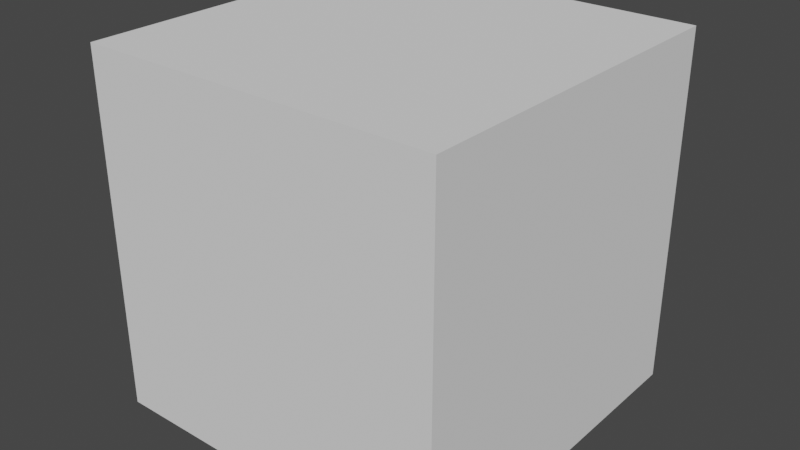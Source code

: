 # Source: ShortstackNaga.blend  (saved by Blender 2.92.15; exported with 4.5.12 LTS)
import bpy
from mathutils import Matrix  # noqa: F401  (used for matrix-valued properties, if any)

bpy.ops.wm.read_factory_settings(use_empty=True)
scene = bpy.context.scene
scene.name = 'Scene'

# ---- collections
col_collection = bpy.data.collections.new('Collection'); scene.collection.children.link(col_collection)

# ---- materials (node trees are filled in below, after node groups)
mat_material = bpy.data.materials.new('Material')
mat_material.alpha_threshold = 0.0
mat_material.use_transparent_shadow = False
mat_material.line_color = (0.0, 0.0, 0.0, 1.0)

# ---- node groups
ng_auto_smooth = bpy.data.node_groups.new('Auto Smooth', 'GeometryNodeTree')
_s = ng_auto_smooth.interface.new_socket(name='Geometry', in_out='OUTPUT', socket_type='NodeSocketGeometry')
_s = ng_auto_smooth.interface.new_socket(name='Geometry', in_out='INPUT', socket_type='NodeSocketGeometry')
_s = ng_auto_smooth.interface.new_socket(name='Angle', in_out='INPUT', socket_type='NodeSocketFloat')
_s.subtype = 'ANGLE'
_s.min_value = 0.0
_s.max_value = 3.142
ng_auto_smooth.is_modifier = True
_N = ng_auto_smooth.nodes; _L = ng_auto_smooth.links
n0 = _N.new('NodeGroupOutput'); n0.name = 'Group Output'; n0.location = (480, -100)
n1 = _N.new('NodeGroupInput'); n1.name = 'Group Input'; n1.location = (-420, -300)
n2 = _N.new('NodeGroupInput'); n2.name = 'Group Input.001'; n2.location = (-60, -100)
n3 = _N.new('GeometryNodeSetShadeSmooth'); n3.name = 'Set Shade Smooth'; n3.location = (120, -100)
n3.domain = 'EDGE'
n4 = _N.new('GeometryNodeSetShadeSmooth'); n4.name = 'Set Shade Smooth.001'; n4.location = (300, -100)
n5 = _N.new('GeometryNodeInputMeshEdgeAngle'); n5.name = 'Edge Angle'; n5.location = (-420, -220)
n6 = _N.new('GeometryNodeInputEdgeSmooth'); n6.name = 'Is Edge Smooth'; n6.location = (-60, -160)
n7 = _N.new('GeometryNodeInputShadeSmooth'); n7.name = 'Is Face Smooth'; n7.location = (-240, -340)
n8 = _N.new('FunctionNodeBooleanMath'); n8.name = 'Boolean Math'; n8.location = (-60, -220)
n9 = _N.new('FunctionNodeCompare'); n9.name = 'Compare'; n9.location = (-240, -180)
n9.operation = 'LESS_EQUAL'
_L.new(n5.outputs[0], n9.inputs[0])
_L.new(n4.outputs[0], n0.inputs[0])
_L.new(n1.outputs[1], n9.inputs[1])
_L.new(n9.outputs[0], n8.inputs[0])
_L.new(n7.outputs[0], n8.inputs[1])
_L.new(n2.outputs[0], n3.inputs[0])
_L.new(n6.outputs[0], n3.inputs[1])
_L.new(n3.outputs[0], n4.inputs[0])
_L.new(n8.outputs[0], n3.inputs[2])
n0.is_active_output = True

# ---- material node trees
mat_material.use_nodes = True; mat_material.node_tree.nodes.clear()
_N = mat_material.node_tree.nodes; _L = mat_material.node_tree.links
n0 = _N.new('ShaderNodeOutputMaterial'); n0.name = 'Material Output'; n0.location = (300, 300)
n1 = _N.new('ShaderNodeBsdfPrincipled'); n1.name = 'Principled BSDF'; n1.location = (10, 300)
n1.distribution = 'GGX'
n1.subsurface_method = 'BURLEY'
n1.inputs[2].default_value = 0.4
n1.inputs[3].default_value = 1.45
n1.inputs[27].default_value = (0.0, 0.0, 0.0, 1.0)
n1.inputs[28].default_value = 1.0
_L.new(n1.outputs[0], n0.inputs[0])
n0.is_active_output = True

# ---- world
world_world = bpy.data.worlds.new('World'); scene.world = world_world
world_world.use_nodes = True; world_world.node_tree.nodes.clear()
_N = world_world.node_tree.nodes; _L = world_world.node_tree.links
n0 = _N.new('ShaderNodeOutputWorld'); n0.name = 'World Output'; n0.location = (300, 300)
n1 = _N.new('ShaderNodeBackground'); n1.name = 'Background'; n1.location = (10, 300)
n1.inputs[0].default_value = (0.05088, 0.05088, 0.05088, 1.0)
_L.new(n1.outputs[0], n0.inputs[0])
n0.is_active_output = True
world_world.color = (0.05088, 0.05088, 0.05088)
world_world.use_sun_shadow = False
world_world.sun_shadow_jitter_overblur = 0.0

# ---- meshes
me_cube = bpy.data.meshes.new('Cube')
me_cube.from_pydata([(0.2015, 0.1321, 1.73), (0.3214, 0.2221, 0.9699), (0.1937, -0.02691, 1.755), (0.3106, -0.1597, 1.082), (0.0, 0.2232, 0.8109), (0.01756, -0.08651, 1.743), (0.0, -0.1759, 1.031), (0.0, 0.2221, 1.793), (0.1299, -0.1413, 1.077), (0.1344, 0.137, 1.783), (0.1158, 0.2686, 0.9029), (0.09318, -0.1128, 1.744), (0.1996, 0.06551, 1.794), (0.4356, 0.005081, 1.069), (0.0, -0.2275, 0.8226), (0.1563, 0.05249, 1.801), (0.1827, -0.2242, 0.884), (0.1971, 0.1142, 1.64), (0.1889, -0.05277, 1.659), (0.0, 0.2048, 1.595), (0.005535, -0.2041, 1.571), (0.1313, -0.1725, 1.472), (0.1039, 0.2039, 1.625), (0.1923, 0.02422, 1.609), (0.5855, 0.06664, 1.679), (0.57, -0.005824, 1.655), (0.5673, 0.1271, 1.634), (0.5317, 0.1141, 1.562), (0.5338, -0.01927, 1.583), (0.5174, 0.03921, 1.53), (0.7226, 0.0704, 1.685), (0.7002, -0.05062, 1.645), (0.6948, 0.1709, 1.608), (0.6386, 0.1485, 1.492), (0.6438, -0.07298, 1.525), (0.6109, 0.02441, 1.439), (1.102, 0.01364, 1.429), (1.095, -0.06813, 1.434), (1.091, 0.09954, 1.406), (1.055, 0.08372, 1.316), (1.059, -0.08431, 1.344), (1.048, 0.002788, 1.329), (0.1506, 0.0889, 1.257), (0.1887, -0.04962, 1.503), (0.0, 0.1142, 1.248), (0.0, -0.2095, 1.553), (0.1245, -0.1371, 1.513), (0.08422, 0.1184, 1.269), (0.2031, 0.04497, 1.352), (0.2813, 0.2197, 1.205), (0.2602, -0.08224, 1.224), (0.0, 0.2105, 1.119), (0.0, -0.1903, 1.18), (0.1521, -0.1609, 1.197), (0.09958, 0.2801, 1.169), (0.2877, 0.02645, 1.259), (0.3831, 0.1173, 0.1129), (0.3373, -0.09045, 0.01863), (0.2225, -0.1477, 0.5527), (0.0, -0.2717, 0.4682), (0.0, 0.9148, 0.4296), (0.2731, 0.8871, 0.3461), (0.3247, 0.9045, 0.05446), (0.0, 0.9643, -0.08514), (0.2974, 0.3299, 0.3768), (0.0, 0.3296, 0.4281), (0.0, -0.1511, 0.01238), (0.3204, 0.02592, 0.5981), (0.234, 0.1812, 0.7867), (0.1379, -0.1906, 1.713), (0.06615, -0.242, 1.692), (0.2004, -0.1588, 1.689), (0.2888, -0.1898, 1.561), (0.02905, -0.2877, 1.549), (0.1825, -0.2742, 1.486), (0.1656, -0.2415, 1.686), (0.1404, -0.2634, 1.674), (0.1968, -0.2391, 1.669), (0.2027, -0.2586, 1.64), (0.1463, -0.2829, 1.645), (0.1774, -0.2805, 1.628), (1.358, -0.01491, 1.28), (1.353, -0.0982, 1.284), (1.35, 0.07259, 1.263), (1.322, 0.05648, 1.194), (1.325, -0.1147, 1.215), (1.317, -0.02596, 1.204), (1.155, -0.09627, 1.31), (1.183, -0.07979, 1.379), (1.188, 0.003499, 1.375), (1.18, 0.09099, 1.357), (1.136, -0.02203, 1.301), (1.152, 0.07489, 1.288), (1.149, -0.1882, 1.394), (1.12, -0.1994, 1.3), (1.21, -0.1733, 1.366), (1.181, -0.1845, 1.272), (0.07494, -0.01373, 1.811), (0.0, -0.02253, 1.801), (0.0944, -0.06157, 2.362), (0.0, 0.1452, 1.792), (0.06736, 0.1417, 1.787), (0.1092, 0.05932, 1.811), (0.06811, 0.02013, 2.033), (0.0, -0.02442, 2.04), (0.1487, 0.1941, 2.266), (0.0, 0.2047, 2.034), (0.08571, 0.176, 2.043), (0.09897, 0.1447, 2.019), (0.0, -0.1303, 2.37), (0.0, 0.03904, 2.397), (0.0, 0.2023, 2.384), (0.09827, 0.1652, 2.403), (0.0929, 0.03134, 2.387), (0.0, 0.2646, 2.275), (0.1166, -0.1435, 2.264), (0.0, -0.1967, 2.278), (0.175, 0.05967, 2.294), (0.1113, -0.05669, 2.094), (0.0, -0.03512, 2.069), (0.0, -0.3145, 2.221), (0.119, -0.2648, 2.207), (0.1219, 0.1804, 2.09), (0.1725, 0.104, 2.124), (0.0, 0.2779, 2.108), (0.0, -0.2994, 2.074), (0.08541, -0.2552, 2.06), (0.202, 0.191, 1.995), (0.3224, 0.1655, 2.09), (0.1756, -0.2607, 1.69), (0.1562, -0.2763, 1.681), (0.1984, -0.2591, 1.677), (0.202, -0.273, 1.654), (0.1598, -0.2903, 1.659), (0.1826, -0.2886, 1.645), (0.1838, 0.04072, 1.538), (0.196, -0.08516, 1.549), (0.1847, 0.0697, 1.536), (0.0, 0.135, 1.507), (0.1054, 0.137, 1.513), (0.9772, 0.01346, 1.334), (0.9933, -0.09948, 1.362), (1.037, 0.1436, 1.445), (0.9883, 0.1226, 1.326), (1.042, -0.07799, 1.482), (1.053, 0.03169, 1.481), (0.0, 1.598, 0.3097), (0.2106, 1.593, 0.2357), (0.2334, 1.585, 0.07473), (0.0, 1.581, -0.02048), (0.0, 2.343, 0.207), (0.1481, 2.277, 0.1175), (0.1683, 2.286, 0.0397), (0.0, 2.351, -0.01196), (0.2013, 0.08938, 2.007), (0.3143, 0.1197, 2.421), (0.3351, -0.01909, 2.406), (0.4343, 0.05982, 2.104), (0.3444, 0.1891, 2.271), (0.392, 0.05265, 2.28), (0.0, -0.2338, 0.8953), (0.0, -0.1806, 1.02), (0.08388, -0.1795, 0.9999), (0.08458, -0.2091, 0.9361), (0.1345, -0.5348, 1.21), (0.1019, -0.4627, 1.3), (0.1725, -0.4321, 1.27), (0.1944, -0.475, 1.214), (-0.01586, -0.4611, 0.9062), (0.1422, -0.2476, 1.111), (0.2134, -0.3219, 0.8938), (-0.04123, -0.3451, 1.15), (0.09401, -0.2119, 1.471), (0.0, -0.2326, 1.476), (0.0, -0.2713, 1.252), (0.1379, -0.2044, 1.237), (0.0, -0.09145, 1.746)], [], [(23, 17, 27, 29), (22, 9, 0, 17), (21, 136, 72, 74), (12, 15, 11, 2), (2, 11, 69, 71), (19, 7, 9, 22), (8, 6, 161, 162), (1, 13, 67, 68), (0, 9, 15, 12), (11, 15, 102, 97), (17, 0, 26, 27), (42, 137, 135, 48), (44, 138, 139, 47), (43, 136, 21, 46), (46, 21, 20, 45), (47, 139, 137, 42), (48, 135, 43), (25, 28, 34, 31), (29, 27, 33, 35), (0, 12, 24, 26), (12, 2, 25, 24), (18, 23, 29, 28), (2, 18, 28, 25), (143, 142, 38, 39), (141, 140, 41, 40), (26, 24, 30, 32), (28, 29, 35, 34), (27, 26, 32, 33), (24, 25, 31, 30), (90, 89, 81, 83), (88, 87, 85, 82), (145, 144, 37, 36), (140, 143, 39, 41), (144, 141, 40, 37), (142, 145, 36, 38), (55, 48, 43, 50), (54, 47, 42, 49), (53, 46, 172, 175), (50, 43, 46, 53), (51, 44, 47, 54), (49, 42, 48, 55), (1, 49, 55, 13), (10, 1, 68, 4), (3, 50, 53, 8), (8, 53, 52, 6), (10, 54, 49, 1), (13, 55, 50, 3), (13, 16, 58, 67), (58, 59, 66, 57), (56, 57, 63, 62), (57, 66, 63), (60, 61, 147, 146), (61, 62, 148, 147), (67, 58, 57, 56), (68, 67, 56, 64), (4, 68, 64, 65), (64, 56, 62, 61), (65, 64, 61, 60), (54, 10, 4, 51), (16, 14, 59, 58), (8, 16, 13, 3), (73, 74, 80, 79), (71, 69, 75, 77), (11, 5, 70, 69), (5, 20, 73, 70), (18, 2, 71, 72), (20, 21, 74, 73), (76, 79, 133, 130), (80, 78, 132, 134), (72, 71, 77, 78), (69, 70, 76, 75), (74, 72, 78, 80), (70, 73, 79, 76), (86, 81, 82, 85), (84, 83, 81, 86), (87, 91, 86, 85), (92, 90, 83, 84), (89, 88, 82, 81), (91, 92, 84, 86), (41, 39, 92, 91), (36, 37, 88, 89), (39, 38, 90, 92), (40, 41, 91, 87), (37, 40, 94, 93), (38, 36, 89, 90), (93, 94, 96, 95), (88, 37, 93, 95), (40, 87, 96, 94), (87, 88, 95, 96), (98, 97, 103, 104), (101, 100, 106, 107), (9, 7, 100, 101), (5, 11, 97, 98), (116, 115, 99, 109), (105, 114, 111, 112), (97, 102, 108, 103), (113, 110, 109, 99), (112, 111, 110, 113), (157, 128, 158, 159), (115, 117, 113, 99), (118, 123, 117, 115), (122, 105, 158, 128), (122, 124, 114, 105), (115, 116, 120, 121), (125, 126, 121, 120), (104, 103, 118, 119), (118, 115, 121, 126), (119, 118, 126, 125), (107, 106, 124, 122), (123, 108, 154, 157), (103, 108, 123, 118), (108, 102, 15, 154), (15, 9, 127, 154), (159, 158, 155, 156), (154, 127, 128, 157), (134, 129, 130, 133), (132, 131, 129, 134), (77, 75, 129, 131), (79, 80, 134, 133), (78, 77, 131, 132), (75, 76, 130, 129), (135, 137, 17, 23), (43, 135, 23, 18), (72, 136, 18), (136, 43, 18), (137, 139, 22, 17), (139, 138, 19, 22), (32, 30, 145, 142), (31, 34, 141, 144), (35, 33, 143, 140), (30, 31, 144, 145), (34, 35, 140, 141), (33, 32, 142, 143), (148, 149, 153, 152), (62, 63, 149, 148), (152, 153, 150, 151), (147, 148, 152, 151), (146, 147, 151, 150), (113, 117, 159, 156), (117, 123, 157, 159), (105, 112, 155, 158), (101, 107, 127, 9), (112, 113, 156, 155), (107, 122, 128, 127), (170, 169, 166, 167), (16, 8, 162, 163), (14, 16, 163, 160), (164, 167, 166, 165), (168, 170, 167, 164), (169, 171, 165, 166), (162, 161, 171, 169), (160, 163, 170, 168), (163, 162, 169, 170), (165, 171, 168, 164), (171, 161, 160, 168), (175, 172, 173, 174), (46, 45, 173, 172), (52, 53, 175, 174), (20, 5, 176, 45), (176, 5, 98)])
me_cube.polygons.foreach_set('use_smooth', [True] * 160)
_k = {(2, 12): 1.0, (6, 8): 1.0, (8, 53): 1.0, (0, 12): 1.0, (9, 15): 1.0, (15, 102): 1.0, (0, 17): 1.0, (2, 18): 1.0, (5, 20): 0.45098, (17, 23): 1.0, (20, 21): 0.18039, (18, 23): 1.0, (24, 25): 0.32941, (24, 26): 0.32941, (26, 27): 0.32941, (25, 28): 0.32941, (27, 29): 0.32941, (28, 29): 0.32941, (37, 40): 1.0, (43, 48): 0.32941, (42, 47): 0.32941, (43, 46): 0.32941, (44, 47): 0.32941, (42, 48): 0.32941, (75, 76): 1.0, (75, 77): 1.0, (77, 78): 1.0, (76, 79): 1.0, (78, 80): 1.0, (79, 80): 1.0, (37, 88): 1.0, (40, 87): 1.0, (87, 88): 1.0, (97, 98): 1.0, (97, 102): 1.0, (103, 104): 1.0, (103, 108): 1.0, (112, 113): 1.0, (108, 123): 1.0, (113, 117): 1.0, (108, 154): 0.61176, (115, 116): 1.0, (120, 121): 1.0, (117, 123): 1.0, (118, 123): 0.86667, (155, 156): 1.0, (156, 159): 1.0, (127, 154): 0.64314, (157, 159): 0.86667, (107, 127): 0.61176, (161, 162): 1.0, (162, 163): 1.0, (160, 163): 1.0, (45, 176): 0.45098, (98, 176): 0.45098}
me_cube.attributes.new('crease_edge', 'FLOAT', 'EDGE').data.foreach_set('value', [_k.get((min(e.vertices), max(e.vertices)), 0.0) for e in me_cube.edges])
_uv = me_cube.uv_layers.new(name='UVMap')
_uv.uv.foreach_set('vector', [0.7514, 0.01538, 0.7872, 0.01402, 0.7889, 0.1476, 0.7582, 0.1412, 0.792, 0.6429, 0.7801, 0.7085, 0.7538, 0.6805, 0.7491, 0.6484, 0.541, 0.5928, 0.5941, 0.5902, 0.5654, 0.6187, 0.5419, 0.6151, 0.6359, 0.7291, 0.62, 0.7482, 0.5482, 0.7107, 0.6151, 0.7014, 0.6151, 0.7014, 0.5482, 0.7107, 0.5497, 0.6742, 0.5792, 0.6622, 0.8244, 0.6274, 0.8328, 0.6953, 0.7801, 0.7085, 0.792, 0.6429, 0.5039, 0.4277, 0.456, 0.4178, 0.4551, 0.4135, 0.4824, 0.4018, 0.396, 0.9271, 0.3454, 0.9979, 0.2534, 0.8393, 0.358, 0.8538, 0.7538, 0.6805, 0.7801, 0.7085, 0.7535, 0.7279, 0.7434, 0.7113, 0.5482, 0.7107, 0.62, 0.7482, 0.5956, 0.7659, 0.5637, 0.7536, 0.7872, 0.01402, 0.8202, 0.007075, 0.8207, 0.1536, 0.7889, 0.1476, 0.7502, 0.5031, 0.7391, 0.6087, 0.7281, 0.6089, 0.7262, 0.5385, 0.8087, 0.4954, 0.8158, 0.5901, 0.7789, 0.5986, 0.7768, 0.502, 0.5967, 0.5722, 0.5941, 0.5902, 0.541, 0.5928, 0.547, 0.5792, 0.547, 0.5792, 0.541, 0.5928, 0.4773, 0.6176, 0.4706, 0.612, 0.7768, 0.502, 0.7789, 0.5986, 0.7391, 0.6087, 0.7502, 0.5031, 0.6208, 0.5203, 0.6351, 0.5855, 0.5967, 0.5722, 0.8823, 0.1543, 0.9151, 0.1495, 0.9232, 0.1972, 0.8847, 0.2019, 0.7582, 0.1412, 0.7889, 0.1476, 0.7801, 0.1933, 0.7366, 0.1842, 0.8202, 0.007075, 0.8533, 0.000235, 0.8513, 0.1549, 0.8207, 0.1536, 0.8533, 0.000235, 0.8897, 0.00226, 0.8823, 0.1543, 0.8513, 0.1549, 0.9243, 0.01018, 0.9556, 0.0197, 0.9465, 0.1471, 0.9151, 0.1495, 0.8897, 0.00226, 0.9243, 0.01018, 0.9151, 0.1495, 0.8823, 0.1543, 0.7735, 0.3091, 0.814, 0.307, 0.814, 0.3183, 0.7734, 0.3203, 0.9264, 0.3119, 0.964, 0.3104, 0.9631, 0.3222, 0.9262, 0.3229, 0.8207, 0.1536, 0.8513, 0.1549, 0.8505, 0.202, 0.8168, 0.1995, 0.9151, 0.1495, 0.9465, 0.1471, 0.964, 0.1889, 0.9232, 0.1972, 0.7889, 0.1476, 0.8207, 0.1536, 0.8168, 0.1995, 0.7801, 0.1933, 0.8513, 0.1549, 0.8823, 0.1543, 0.8847, 0.2019, 0.8505, 0.202, 0.5626, 0.8083, 0.5516, 0.8507, 0.4805, 0.8248, 0.4946, 0.8012, 0.5402, 0.8918, 0.5049, 0.9167, 0.4414, 0.8539, 0.4703, 0.8462, 0.8515, 0.3104, 0.8862, 0.3092, 0.886, 0.3203, 0.8516, 0.322, 0.7377, 0.3081, 0.7735, 0.3091, 0.7734, 0.3203, 0.7388, 0.3201, 0.8862, 0.3092, 0.9264, 0.3119, 0.9262, 0.3229, 0.886, 0.3203, 0.814, 0.307, 0.8515, 0.3104, 0.8516, 0.322, 0.814, 0.3183, 0.6166, 0.477, 0.6208, 0.5203, 0.5967, 0.5722, 0.5738, 0.4692, 0.7748, 0.4414, 0.7768, 0.502, 0.7502, 0.5031, 0.7262, 0.4496, 0.5216, 0.4712, 0.547, 0.5792, 0.506, 0.5683, 0.5098, 0.4921, 0.5738, 0.4692, 0.5967, 0.5722, 0.547, 0.5792, 0.5216, 0.4712, 0.8124, 0.4422, 0.8087, 0.4954, 0.7768, 0.502, 0.7748, 0.4414, 0.7262, 0.4496, 0.7502, 0.5031, 0.7262, 0.5385, 0.6946, 0.5028, 0.7112, 0.378, 0.7262, 0.4496, 0.6946, 0.5028, 0.6346, 0.4382, 0.4333, 0.8604, 0.396, 0.9271, 0.358, 0.8538, 0.4409, 0.8088, 0.5604, 0.4109, 0.5738, 0.4692, 0.5216, 0.4712, 0.5039, 0.4277, 0.5039, 0.4277, 0.5216, 0.4712, 0.461, 0.4689, 0.456, 0.4178, 0.7872, 0.3649, 0.7748, 0.4414, 0.7262, 0.4496, 0.7112, 0.378, 0.6264, 0.3978, 0.6166, 0.477, 0.5738, 0.4692, 0.5604, 0.4109, 0.3454, 0.9979, 0.2185, 0.9897, 0.1801, 0.8717, 0.2534, 0.8393, 0.1801, 0.8717, 0.08239, 0.8963, 0.000235, 0.7439, 0.1073, 0.7196, 0.1602, 0.6892, 0.1073, 0.7196, 0.1381, 0.3832, 0.2382, 0.4486, 0.1073, 0.7196, 0.000235, 0.7439, 0.1381, 0.3832, 0.4205, 0.487, 0.3252, 0.4826, 0.3656, 0.2531, 0.4369, 0.2595, 0.3252, 0.4826, 0.2382, 0.4486, 0.3161, 0.2391, 0.3656, 0.2531, 0.2534, 0.8393, 0.1801, 0.8717, 0.1073, 0.7196, 0.1602, 0.6892, 0.358, 0.8538, 0.2534, 0.8393, 0.1602, 0.6892, 0.2789, 0.6832, 0.4409, 0.8088, 0.358, 0.8538, 0.2789, 0.6832, 0.3904, 0.6834, 0.2789, 0.6832, 0.1602, 0.6892, 0.2382, 0.4486, 0.3252, 0.4826, 0.3904, 0.6834, 0.2789, 0.6832, 0.3252, 0.4826, 0.4205, 0.487, 0.7748, 0.4414, 0.7872, 0.3649, 0.8328, 0.3449, 0.8124, 0.4422, 0.2185, 0.9897, 0.1527, 0.9998, 0.08239, 0.8963, 0.1801, 0.8717, 0.5039, 0.4277, 0.5073, 0.3531, 0.6295, 0.3816, 0.5584, 0.4074, 0.5146, 0.622, 0.5419, 0.6151, 0.5439, 0.6371, 0.5377, 0.642, 0.5792, 0.6622, 0.5497, 0.6742, 0.5475, 0.6544, 0.5549, 0.6478, 0.5482, 0.7107, 0.5153, 0.7212, 0.5183, 0.6633, 0.5497, 0.6742, 0.5153, 0.7212, 0.4773, 0.6176, 0.5146, 0.622, 0.5183, 0.6633, 0.6233, 0.645, 0.6151, 0.7014, 0.5792, 0.6622, 0.5654, 0.6187, 0.4773, 0.6176, 0.541, 0.5928, 0.5419, 0.6151, 0.5146, 0.622, 0.5382, 0.6512, 0.5377, 0.642, 0.5415, 0.6437, 0.5425, 0.6482, 0.5439, 0.6371, 0.552, 0.6386, 0.5488, 0.642, 0.545, 0.641, 0.5654, 0.6187, 0.5792, 0.6622, 0.5549, 0.6478, 0.552, 0.6386, 0.5497, 0.6742, 0.5183, 0.6633, 0.5382, 0.6512, 0.5475, 0.6544, 0.5419, 0.6151, 0.5654, 0.6187, 0.552, 0.6386, 0.5439, 0.6371, 0.5183, 0.6633, 0.5146, 0.622, 0.5377, 0.642, 0.5382, 0.6512, 0.4469, 0.8099, 0.4805, 0.8248, 0.4703, 0.8462, 0.4414, 0.8539, 0.4724, 0.7764, 0.4946, 0.8012, 0.4805, 0.8248, 0.4469, 0.8099, 0.8793, 0.4206, 0.8721, 0.3888, 0.9589, 0.3867, 0.9613, 0.4244, 0.5609, 0.7722, 0.5626, 0.8083, 0.4946, 0.8012, 0.4724, 0.7764, 0.5516, 0.8507, 0.5402, 0.8918, 0.4703, 0.8462, 0.4805, 0.8248, 0.8721, 0.3888, 0.8794, 0.3476, 0.9613, 0.3517, 0.9589, 0.3867, 0.8333, 0.3793, 0.8367, 0.3449, 0.8794, 0.3476, 0.8721, 0.3888, 0.6016, 0.8594, 0.5942, 0.8991, 0.5402, 0.8918, 0.5516, 0.8507, 0.6118, 0.7657, 0.6118, 0.8155, 0.5626, 0.8083, 0.5609, 0.7722, 0.8362, 0.4166, 0.8333, 0.3793, 0.8721, 0.3888, 0.8793, 0.4206, 0.5942, 0.8991, 0.6117, 0.9441, 0.5538, 0.9714, 0.5585, 0.9345, 0.6118, 0.8155, 0.6016, 0.8594, 0.5516, 0.8507, 0.5626, 0.8083, 0.5585, 0.9345, 0.5538, 0.9714, 0.522, 0.9617, 0.5415, 0.9335, 0.5402, 0.8918, 0.5942, 0.8991, 0.5585, 0.9345, 0.5415, 0.9335, 0.8362, 0.4166, 0.8793, 0.4206, 0.8958, 0.4589, 0.8675, 0.4651, 0.5049, 0.9167, 0.5402, 0.8918, 0.5415, 0.9335, 0.522, 0.9617, 0.7362, 0.09923, 0.7222, 0.1298, 0.6341, 0.1088, 0.6415, 0.07128, 0.727, 0.258, 0.7362, 0.2853, 0.6512, 0.3236, 0.6387, 0.2863, 0.7801, 0.7085, 0.8328, 0.6953, 0.8236, 0.7258, 0.8022, 0.7195, 0.5153, 0.7212, 0.5482, 0.7107, 0.5637, 0.7536, 0.5314, 0.7577, 0.4528, 0.08403, 0.5076, 0.1082, 0.4895, 0.1598, 0.4414, 0.1377, 0.5603, 0.2698, 0.5319, 0.3255, 0.4943, 0.2846, 0.5183, 0.2495, 0.7222, 0.1298, 0.7099, 0.1627, 0.6387, 0.1581, 0.6341, 0.1088, 0.5007, 0.1992, 0.4614, 0.2163, 0.4414, 0.1377, 0.4895, 0.1598, 0.5183, 0.2495, 0.4943, 0.2846, 0.4614, 0.2163, 0.5007, 0.1992, 0.5835, 0.2163, 0.5949, 0.2281, 0.5724, 0.2295, 0.5704, 0.2152, 0.5076, 0.1082, 0.5488, 0.1794, 0.5007, 0.1992, 0.4895, 0.1598, 0.5875, 0.0971, 0.5999, 0.1653, 0.5488, 0.1794, 0.5076, 0.1082, 0.6168, 0.2786, 0.5603, 0.2698, 0.5724, 0.2295, 0.5949, 0.2281, 0.6168, 0.2786, 0.6072, 0.3444, 0.5319, 0.3255, 0.5603, 0.2698, 0.5076, 0.1082, 0.4528, 0.08403, 0.4736, 0.02372, 0.5066, 0.05908, 0.5384, 0.000235, 0.5462, 0.04152, 0.5066, 0.05908, 0.4736, 0.02372, 0.6415, 0.07128, 0.6341, 0.1088, 0.5875, 0.0971, 0.6295, 0.06499, 0.5875, 0.0971, 0.5076, 0.1082, 0.5066, 0.05908, 0.5462, 0.04152, 0.6295, 0.06499, 0.5875, 0.0971, 0.5462, 0.04152, 0.5384, 0.000235, 0.6387, 0.2863, 0.6512, 0.3236, 0.6072, 0.3444, 0.6168, 0.2786, 0.5999, 0.1653, 0.6387, 0.1581, 0.6345, 0.1971, 0.5835, 0.2163, 0.6341, 0.1088, 0.6387, 0.1581, 0.5999, 0.1653, 0.5875, 0.0971, 0.6387, 0.1581, 0.7099, 0.1627, 0.7082, 0.1879, 0.6345, 0.1971, 0.7082, 0.1879, 0.7218, 0.2278, 0.6367, 0.2377, 0.6345, 0.1971, 0.5704, 0.2152, 0.5724, 0.2295, 0.5581, 0.2245, 0.5587, 0.215, 0.6345, 0.1971, 0.6367, 0.2377, 0.5949, 0.2281, 0.5835, 0.2163, 0.545, 0.641, 0.5469, 0.6491, 0.5425, 0.6482, 0.5415, 0.6437, 0.5488, 0.642, 0.55, 0.6459, 0.5469, 0.6491, 0.545, 0.641, 0.5549, 0.6478, 0.5475, 0.6544, 0.5469, 0.6491, 0.55, 0.6459, 0.5377, 0.642, 0.5439, 0.6371, 0.545, 0.641, 0.5415, 0.6437, 0.552, 0.6386, 0.5549, 0.6478, 0.55, 0.6459, 0.5488, 0.642, 0.5475, 0.6544, 0.5382, 0.6512, 0.5425, 0.6482, 0.5469, 0.6491, 0.7281, 0.6089, 0.7391, 0.6087, 0.7491, 0.6484, 0.72, 0.6338, 0.5967, 0.5722, 0.6351, 0.5855, 0.6393, 0.615, 0.6233, 0.645, 0.5654, 0.6187, 0.5941, 0.5902, 0.6233, 0.645, 0.5941, 0.5902, 0.5967, 0.5722, 0.6233, 0.645, 0.7391, 0.6087, 0.7789, 0.5986, 0.792, 0.6429, 0.7491, 0.6484, 0.7789, 0.5986, 0.8158, 0.5901, 0.8244, 0.6274, 0.792, 0.6429, 0.8168, 0.1995, 0.8505, 0.202, 0.8515, 0.3104, 0.814, 0.307, 0.8847, 0.2019, 0.9232, 0.1972, 0.9264, 0.3119, 0.8862, 0.3092, 0.7366, 0.1842, 0.7801, 0.1933, 0.7735, 0.3091, 0.7377, 0.3081, 0.8505, 0.202, 0.8847, 0.2019, 0.8862, 0.3092, 0.8515, 0.3104, 0.9232, 0.1972, 0.964, 0.1889, 0.964, 0.3104, 0.9264, 0.3119, 0.7801, 0.1933, 0.8168, 0.1995, 0.814, 0.307, 0.7735, 0.3091, 0.3161, 0.2391, 0.2371, 0.1996, 0.3593, 0.000235, 0.3703, 0.05913, 0.2382, 0.4486, 0.1381, 0.3832, 0.2371, 0.1996, 0.3161, 0.2391, 0.3703, 0.05913, 0.3593, 0.000235, 0.4409, 0.02712, 0.392, 0.06166, 0.3656, 0.2531, 0.3161, 0.2391, 0.3703, 0.05913, 0.392, 0.06166, 0.4369, 0.2595, 0.3656, 0.2531, 0.392, 0.06166, 0.4409, 0.02712, 0.5007, 0.1992, 0.5488, 0.1794, 0.5704, 0.2152, 0.5587, 0.215, 0.5488, 0.1794, 0.5999, 0.1653, 0.5835, 0.2163, 0.5704, 0.2152, 0.5603, 0.2698, 0.5183, 0.2495, 0.5581, 0.2245, 0.5724, 0.2295, 0.727, 0.258, 0.6387, 0.2863, 0.6367, 0.2377, 0.7218, 0.2278, 0.5183, 0.2495, 0.5007, 0.1992, 0.5587, 0.215, 0.5581, 0.2245, 0.6387, 0.2863, 0.6168, 0.2786, 0.5949, 0.2281, 0.6367, 0.2377, 0.8059, 0.8079, 0.7622, 0.8332, 0.71, 0.7807, 0.7246, 0.7578, 0.5073, 0.3531, 0.5039, 0.4277, 0.4824, 0.4018, 0.4778, 0.378, 0.4414, 0.3449, 0.5073, 0.3531, 0.4778, 0.378, 0.4454, 0.3697, 0.6952, 0.7353, 0.7246, 0.7578, 0.71, 0.7807, 0.6797, 0.7854, 0.8636, 0.7507, 0.8059, 0.8079, 0.7246, 0.7578, 0.7362, 0.7284, 0.7622, 0.8332, 0.7084, 0.8607, 0.6797, 0.7854, 0.71, 0.7807, 0.7958, 0.8659, 0.7754, 0.8947, 0.7084, 0.8607, 0.7622, 0.8332, 0.8636, 0.8524, 0.8206, 0.8571, 0.8059, 0.8079, 0.8636, 0.7507, 0.8206, 0.8571, 0.7958, 0.8659, 0.7622, 0.8332, 0.8059, 0.8079, 0.6797, 0.7854, 0.7084, 0.8607, 0.6583, 0.9431, 0.6346, 0.8065, 0.7084, 0.8607, 0.7754, 0.8947, 0.7582, 0.9494, 0.6583, 0.9431, 0.5098, 0.4921, 0.506, 0.5683, 0.4664, 0.5843, 0.456, 0.5095, 0.547, 0.5792, 0.4706, 0.612, 0.4664, 0.5843, 0.506, 0.5683, 0.461, 0.4689, 0.5216, 0.4712, 0.5098, 0.4921, 0.456, 0.5095, 0.4773, 0.6176, 0.5153, 0.7212, 0.5082, 0.7218, 0.4706, 0.612, 0.5082, 0.7218, 0.5153, 0.7212, 0.5314, 0.7577])
_ca = me_cube.color_attributes.new('Col', 'BYTE_COLOR', 'CORNER')
_ca.data.foreach_set('color', [1.0, 1.0, 1.0, 1.0, 1.0, 1.0, 1.0, 1.0, 1.0, 1.0, 1.0, 1.0, 1.0, 1.0, 1.0, 1.0, 1.0, 1.0, 1.0, 1.0, 1.0, 1.0, 1.0, 1.0, 1.0, 1.0, 1.0, 1.0, 1.0, 1.0, 1.0, 1.0, 1.0, 1.0, 1.0, 1.0, 1.0, 1.0, 1.0, 1.0, 1.0, 1.0, 1.0, 1.0, 1.0, 1.0, 1.0, 1.0, 1.0, 1.0, 1.0, 1.0, 1.0, 1.0, 1.0, 1.0, 1.0, 1.0, 1.0, 1.0, 1.0, 1.0, 1.0, 1.0, 1.0, 1.0, 1.0, 1.0, 1.0, 1.0, 1.0, 1.0, 1.0, 1.0, 1.0, 1.0, 1.0, 1.0, 1.0, 1.0, 1.0, 1.0, 1.0, 1.0, 1.0, 1.0, 1.0, 1.0, 1.0, 1.0, 1.0, 1.0, 1.0, 1.0, 1.0, 1.0, 1.0, 1.0, 1.0, 1.0, 1.0, 1.0, 1.0, 1.0, 1.0, 1.0, 1.0, 1.0, 1.0, 1.0, 1.0, 1.0, 1.0, 1.0, 1.0, 1.0, 1.0, 1.0, 1.0, 1.0, 1.0, 1.0, 1.0, 1.0, 1.0, 1.0, 1.0, 1.0, 1.0, 1.0, 1.0, 1.0, 1.0, 1.0, 1.0, 1.0, 1.0, 1.0, 1.0, 1.0, 1.0, 1.0, 1.0, 1.0, 1.0, 1.0, 1.0, 1.0, 1.0, 1.0, 1.0, 1.0, 1.0, 1.0, 1.0, 1.0, 1.0, 1.0, 1.0, 1.0, 1.0, 1.0, 1.0, 1.0, 1.0, 1.0, 1.0, 1.0, 1.0, 1.0, 1.0, 1.0, 1.0, 1.0, 1.0, 1.0, 1.0, 1.0, 1.0, 1.0, 1.0, 1.0, 1.0, 1.0, 1.0, 1.0, 1.0, 1.0, 1.0, 1.0, 1.0, 1.0, 1.0, 1.0, 1.0, 1.0, 1.0, 1.0, 1.0, 1.0, 1.0, 1.0, 1.0, 1.0, 1.0, 1.0, 1.0, 1.0, 1.0, 1.0, 1.0, 1.0, 1.0, 1.0, 1.0, 1.0, 1.0, 1.0, 1.0, 1.0, 1.0, 1.0, 1.0, 1.0, 1.0, 1.0, 1.0, 1.0, 1.0, 1.0, 1.0, 1.0, 1.0, 1.0, 1.0, 1.0, 1.0, 1.0, 1.0, 1.0, 1.0, 1.0, 1.0, 1.0, 1.0, 1.0, 1.0, 1.0, 1.0, 1.0, 1.0, 1.0, 1.0, 1.0, 1.0, 1.0, 1.0, 1.0, 1.0, 1.0, 1.0, 1.0, 1.0, 1.0, 1.0, 1.0, 1.0, 1.0, 1.0, 1.0, 1.0, 1.0, 1.0, 1.0, 1.0, 1.0, 1.0, 1.0, 1.0, 1.0, 1.0, 1.0, 1.0, 1.0, 1.0, 1.0, 1.0, 1.0, 1.0, 1.0, 1.0, 1.0, 1.0, 1.0, 1.0, 1.0, 1.0, 1.0, 1.0, 1.0, 1.0, 1.0, 1.0, 1.0, 1.0, 1.0, 1.0, 1.0, 1.0, 1.0, 1.0, 1.0, 1.0, 1.0, 1.0, 1.0, 1.0, 1.0, 1.0, 1.0, 1.0, 1.0, 1.0, 1.0, 1.0, 1.0, 1.0, 1.0, 1.0, 1.0, 1.0, 1.0, 1.0, 1.0, 1.0, 1.0, 1.0, 1.0, 1.0, 1.0, 1.0, 1.0, 1.0, 1.0, 1.0, 1.0, 1.0, 1.0, 1.0, 1.0, 1.0, 1.0, 1.0, 1.0, 1.0, 1.0, 1.0, 1.0, 1.0, 1.0, 1.0, 1.0, 1.0, 1.0, 1.0, 1.0, 1.0, 1.0, 1.0, 1.0, 1.0, 1.0, 1.0, 1.0, 1.0, 1.0, 1.0, 1.0, 1.0, 1.0, 1.0, 1.0, 1.0, 1.0, 1.0, 1.0, 1.0, 1.0, 1.0, 1.0, 1.0, 1.0, 1.0, 1.0, 1.0, 1.0, 1.0, 1.0, 1.0, 1.0, 1.0, 1.0, 1.0, 1.0, 1.0, 1.0, 1.0, 1.0, 1.0, 1.0, 1.0, 1.0, 1.0, 1.0, 1.0, 1.0, 1.0, 1.0, 1.0, 1.0, 1.0, 1.0, 1.0, 1.0, 1.0, 1.0, 1.0, 1.0, 1.0, 1.0, 1.0, 1.0, 1.0, 1.0, 1.0, 1.0, 1.0, 1.0, 1.0, 1.0, 1.0, 1.0, 1.0, 1.0, 1.0, 1.0, 1.0, 1.0, 1.0, 1.0, 1.0, 1.0, 1.0, 1.0, 1.0, 1.0, 1.0, 1.0, 1.0, 1.0, 1.0, 1.0, 1.0, 1.0, 1.0, 1.0, 1.0, 1.0, 1.0, 1.0, 1.0, 1.0, 1.0, 1.0, 1.0, 1.0, 1.0, 1.0, 1.0, 1.0, 1.0, 1.0, 1.0, 1.0, 1.0, 1.0, 1.0, 1.0, 1.0, 1.0, 1.0, 1.0, 1.0, 1.0, 1.0, 1.0, 1.0, 1.0, 1.0, 1.0, 1.0, 1.0, 1.0, 1.0, 1.0, 1.0, 1.0, 1.0, 1.0, 1.0, 1.0, 1.0, 1.0, 1.0, 1.0, 1.0, 1.0, 1.0, 1.0, 1.0, 1.0, 1.0, 1.0, 1.0, 1.0, 1.0, 1.0, 1.0, 1.0, 1.0, 1.0, 1.0, 1.0, 1.0, 1.0, 1.0, 1.0, 1.0, 1.0, 1.0, 1.0, 1.0, 1.0, 1.0, 1.0, 1.0, 1.0, 1.0, 1.0, 1.0, 1.0, 1.0, 1.0, 1.0, 1.0, 1.0, 1.0, 1.0, 1.0, 1.0, 1.0, 1.0, 1.0, 1.0, 1.0, 1.0, 1.0, 1.0, 1.0, 1.0, 1.0, 1.0, 1.0, 1.0, 1.0, 1.0, 1.0, 1.0, 1.0, 1.0, 1.0, 1.0, 1.0, 1.0, 1.0, 1.0, 1.0, 1.0, 1.0, 1.0, 1.0, 1.0, 1.0, 1.0, 1.0, 1.0, 1.0, 1.0, 1.0, 1.0, 1.0, 1.0, 1.0, 1.0, 1.0, 1.0, 1.0, 1.0, 1.0, 1.0, 1.0, 1.0, 1.0, 1.0, 1.0, 1.0, 1.0, 1.0, 1.0, 1.0, 1.0, 1.0, 1.0, 1.0, 1.0, 1.0, 1.0, 1.0, 1.0, 1.0, 1.0, 1.0, 1.0, 1.0, 1.0, 1.0, 1.0, 1.0, 1.0, 1.0, 1.0, 1.0, 1.0, 1.0, 1.0, 1.0, 1.0, 1.0, 1.0, 1.0, 1.0, 1.0, 1.0, 1.0, 1.0, 1.0, 1.0, 1.0, 1.0, 1.0, 1.0, 1.0, 1.0, 1.0, 1.0, 1.0, 1.0, 1.0, 1.0, 1.0, 1.0, 1.0, 1.0, 1.0, 1.0, 1.0, 1.0, 1.0, 1.0, 1.0, 1.0, 1.0, 1.0, 1.0, 1.0, 1.0, 1.0, 1.0, 1.0, 1.0, 1.0, 1.0, 1.0, 1.0, 1.0, 1.0, 1.0, 1.0, 1.0, 1.0, 1.0, 1.0, 1.0, 1.0, 1.0, 1.0, 1.0, 1.0, 1.0, 1.0, 1.0, 1.0, 1.0, 1.0, 1.0, 1.0, 1.0, 1.0, 1.0, 1.0, 1.0, 1.0, 1.0, 1.0, 1.0, 1.0, 1.0, 1.0, 1.0, 1.0, 1.0, 1.0, 1.0, 1.0, 1.0, 1.0, 1.0, 1.0, 1.0, 1.0, 1.0, 1.0, 1.0, 1.0, 1.0, 1.0, 1.0, 1.0, 1.0, 1.0, 1.0, 1.0, 1.0, 1.0, 1.0, 1.0, 1.0, 1.0, 1.0, 1.0, 1.0, 1.0, 1.0, 1.0, 1.0, 1.0, 1.0, 1.0, 1.0, 1.0, 1.0, 1.0, 1.0, 1.0, 1.0, 1.0, 1.0, 1.0, 1.0, 1.0, 1.0, 1.0, 1.0, 1.0, 1.0, 1.0, 1.0, 1.0, 1.0, 1.0, 1.0, 1.0, 1.0, 1.0, 1.0, 1.0, 1.0, 1.0, 1.0, 1.0, 1.0, 1.0, 1.0, 1.0, 1.0, 1.0, 1.0, 1.0, 1.0, 1.0, 1.0, 1.0, 1.0, 1.0, 1.0, 1.0, 1.0, 1.0, 1.0, 1.0, 1.0, 1.0, 1.0, 1.0, 1.0, 1.0, 1.0, 1.0, 1.0, 1.0, 1.0, 1.0, 1.0, 1.0, 1.0, 1.0, 1.0, 1.0, 1.0, 1.0, 1.0, 1.0, 1.0, 1.0, 1.0, 1.0, 1.0, 1.0, 1.0, 1.0, 1.0, 1.0, 1.0, 1.0, 1.0, 1.0, 1.0, 1.0, 1.0, 1.0, 1.0, 1.0, 1.0, 1.0, 1.0, 1.0, 1.0, 1.0, 1.0, 1.0, 1.0, 1.0, 1.0, 1.0, 1.0, 1.0, 1.0, 1.0, 1.0, 1.0, 1.0, 1.0, 1.0, 1.0, 1.0, 1.0, 1.0, 1.0, 1.0, 1.0, 1.0, 1.0, 1.0, 1.0, 1.0, 1.0, 1.0, 1.0, 1.0, 1.0, 1.0, 1.0, 1.0, 1.0, 1.0, 1.0, 1.0, 1.0, 1.0, 1.0, 1.0, 1.0, 1.0, 1.0, 1.0, 1.0, 1.0, 1.0, 1.0, 1.0, 1.0, 1.0, 1.0, 1.0, 1.0, 1.0, 1.0, 1.0, 1.0, 1.0, 1.0, 1.0, 1.0, 1.0, 1.0, 1.0, 1.0, 1.0, 1.0, 1.0, 1.0, 1.0, 1.0, 1.0, 1.0, 1.0, 1.0, 1.0, 1.0, 1.0, 1.0, 1.0, 1.0, 1.0, 1.0, 1.0, 1.0, 1.0, 1.0, 1.0, 1.0, 1.0, 1.0, 1.0, 1.0, 1.0, 1.0, 1.0, 1.0, 1.0, 1.0, 1.0, 1.0, 1.0, 1.0, 1.0, 1.0, 1.0, 1.0, 1.0, 1.0, 1.0, 1.0, 1.0, 1.0, 1.0, 1.0, 1.0, 1.0, 1.0, 1.0, 1.0, 1.0, 1.0, 1.0, 1.0, 1.0, 1.0, 1.0, 1.0, 1.0, 1.0, 1.0, 1.0, 1.0, 1.0, 1.0, 1.0, 1.0, 1.0, 1.0, 1.0, 1.0, 1.0, 1.0, 1.0, 1.0, 1.0, 1.0, 1.0, 1.0, 1.0, 1.0, 1.0, 1.0, 1.0, 1.0, 1.0, 1.0, 1.0, 1.0, 1.0, 1.0, 1.0, 1.0, 1.0, 1.0, 1.0, 1.0, 1.0, 1.0, 1.0, 1.0, 1.0, 1.0, 1.0, 1.0, 1.0, 1.0, 1.0, 1.0, 1.0, 1.0, 1.0, 1.0, 1.0, 1.0, 1.0, 1.0, 1.0, 1.0, 1.0, 1.0, 1.0, 1.0, 1.0, 1.0, 1.0, 1.0, 1.0, 1.0, 1.0, 1.0, 1.0, 1.0, 1.0, 1.0, 1.0, 1.0, 1.0, 1.0, 1.0, 1.0, 1.0, 1.0, 1.0, 1.0, 1.0, 1.0, 1.0, 1.0, 1.0, 1.0, 1.0, 1.0, 1.0, 1.0, 1.0, 1.0, 1.0, 1.0, 1.0, 1.0, 1.0, 1.0, 1.0, 1.0, 1.0, 1.0, 1.0, 1.0, 1.0, 1.0, 1.0, 1.0, 1.0, 1.0, 1.0, 1.0, 1.0, 1.0, 1.0, 1.0, 1.0, 1.0, 1.0, 1.0, 1.0, 1.0, 1.0, 1.0, 1.0, 1.0, 1.0, 1.0, 1.0, 1.0, 1.0, 1.0, 1.0, 1.0, 1.0, 1.0, 1.0, 1.0, 1.0, 1.0, 1.0, 1.0, 1.0, 1.0, 1.0, 1.0, 1.0, 1.0, 1.0, 1.0, 1.0, 1.0, 1.0, 1.0, 1.0, 1.0, 1.0, 1.0, 1.0, 1.0, 1.0, 1.0, 1.0, 1.0, 1.0, 1.0, 1.0, 1.0, 1.0, 1.0, 1.0, 1.0, 1.0, 1.0, 1.0, 1.0, 1.0, 1.0, 1.0, 1.0, 1.0, 1.0, 1.0, 1.0, 1.0, 1.0, 1.0, 1.0, 1.0, 1.0, 1.0, 1.0, 1.0, 1.0, 1.0, 1.0, 1.0, 1.0, 1.0, 1.0, 1.0, 1.0, 1.0, 1.0, 1.0, 1.0, 1.0, 1.0, 1.0, 1.0, 1.0, 1.0, 1.0, 1.0, 1.0, 1.0, 1.0, 1.0, 1.0, 1.0, 1.0, 1.0, 1.0, 1.0, 1.0, 1.0, 1.0, 1.0, 1.0, 1.0, 1.0, 1.0, 1.0, 1.0, 1.0, 1.0, 1.0, 1.0, 1.0, 1.0, 1.0, 1.0, 1.0, 1.0, 1.0, 1.0, 1.0, 1.0, 1.0, 1.0, 1.0, 1.0, 1.0, 1.0, 1.0, 1.0, 1.0, 1.0, 1.0, 1.0, 1.0, 1.0, 1.0, 1.0, 1.0, 1.0, 1.0, 1.0, 1.0, 1.0, 1.0, 1.0, 1.0, 1.0, 1.0, 1.0, 1.0, 1.0, 1.0, 1.0, 1.0, 1.0, 1.0, 1.0, 1.0, 1.0, 1.0, 1.0, 1.0, 1.0, 1.0, 1.0, 1.0, 1.0, 1.0, 1.0, 1.0, 1.0, 1.0, 1.0, 1.0, 1.0, 1.0, 1.0, 1.0, 1.0, 1.0, 1.0, 1.0, 1.0, 1.0, 1.0, 1.0, 1.0, 1.0, 1.0, 1.0, 1.0, 1.0, 1.0, 1.0, 1.0, 1.0, 1.0, 1.0, 1.0, 1.0, 1.0, 1.0, 1.0, 1.0, 1.0, 1.0, 1.0, 1.0, 1.0, 1.0, 1.0, 1.0, 1.0, 1.0, 1.0, 1.0, 1.0, 1.0, 1.0, 1.0, 1.0, 1.0, 1.0, 1.0, 1.0, 1.0, 1.0, 1.0, 1.0, 1.0, 1.0, 1.0, 1.0, 1.0, 1.0, 1.0, 1.0, 1.0, 1.0, 1.0, 1.0, 1.0, 1.0, 1.0, 1.0, 1.0, 1.0, 1.0, 1.0, 1.0, 1.0, 1.0, 1.0, 1.0, 1.0, 1.0, 1.0, 1.0, 1.0, 1.0, 1.0, 1.0, 1.0, 1.0, 1.0, 1.0, 1.0, 1.0, 1.0, 1.0, 1.0, 1.0, 1.0, 1.0, 1.0, 1.0, 1.0, 1.0, 1.0, 1.0, 1.0, 1.0, 1.0, 1.0, 1.0, 1.0, 1.0, 1.0, 1.0, 1.0, 1.0, 1.0, 1.0, 1.0, 1.0, 1.0, 1.0, 1.0, 1.0, 1.0, 1.0, 1.0, 1.0, 1.0, 1.0, 1.0, 1.0, 1.0, 1.0, 1.0, 1.0, 1.0, 1.0, 1.0, 1.0, 1.0, 1.0, 1.0, 1.0, 1.0, 1.0, 1.0, 1.0, 1.0, 1.0, 1.0, 1.0, 1.0, 1.0, 1.0, 1.0, 1.0, 1.0, 1.0, 1.0, 1.0, 1.0, 1.0, 1.0, 1.0, 1.0, 1.0, 1.0, 1.0, 1.0, 1.0, 1.0, 1.0, 1.0, 1.0, 1.0, 1.0, 1.0, 1.0, 1.0, 1.0, 1.0, 1.0, 1.0, 1.0, 1.0, 1.0, 1.0, 1.0, 1.0, 1.0, 1.0, 1.0, 1.0, 1.0, 1.0, 1.0, 1.0, 1.0, 1.0, 1.0, 1.0, 1.0, 1.0, 1.0, 1.0, 1.0, 1.0, 1.0, 1.0, 1.0, 1.0, 1.0, 1.0, 1.0, 1.0, 1.0, 1.0, 1.0, 1.0, 1.0, 1.0, 1.0, 1.0, 1.0, 1.0, 1.0, 1.0, 1.0, 1.0, 1.0, 1.0, 1.0, 1.0, 1.0, 1.0, 1.0, 1.0, 1.0, 1.0, 1.0, 1.0, 1.0, 1.0, 1.0, 1.0, 1.0, 1.0, 1.0, 1.0, 1.0, 1.0, 1.0, 1.0, 1.0, 1.0, 1.0, 1.0, 1.0, 1.0, 1.0, 1.0, 1.0, 1.0, 1.0, 1.0, 1.0, 1.0, 1.0, 1.0, 1.0, 1.0, 1.0, 1.0, 1.0, 1.0, 1.0, 1.0, 1.0, 1.0, 1.0, 1.0, 1.0, 1.0, 1.0, 1.0, 1.0, 1.0, 1.0, 1.0, 1.0, 1.0, 1.0, 1.0, 1.0, 1.0, 1.0, 1.0, 1.0, 1.0, 1.0, 1.0, 1.0, 1.0, 1.0, 1.0, 1.0, 1.0, 1.0, 1.0, 1.0, 1.0, 1.0, 1.0, 1.0, 1.0, 1.0, 1.0, 1.0, 1.0, 1.0, 1.0, 1.0, 1.0, 1.0, 1.0, 1.0, 1.0, 1.0, 1.0, 1.0, 1.0, 1.0, 1.0, 1.0, 1.0, 1.0, 1.0, 1.0, 1.0, 1.0, 1.0, 1.0, 1.0, 1.0, 1.0, 1.0, 1.0, 1.0, 1.0, 1.0, 1.0, 1.0, 1.0, 1.0, 1.0, 1.0, 1.0, 1.0, 1.0, 1.0, 1.0, 1.0, 1.0, 1.0, 1.0, 1.0, 1.0, 1.0, 1.0, 1.0, 1.0, 1.0, 1.0, 1.0, 1.0, 1.0, 1.0, 1.0, 1.0, 1.0, 1.0, 1.0, 1.0, 1.0, 1.0, 1.0, 1.0, 1.0, 1.0, 1.0, 1.0, 1.0, 1.0, 1.0, 1.0, 1.0, 1.0, 1.0, 1.0, 1.0, 1.0, 1.0, 1.0, 1.0, 1.0, 1.0, 1.0, 1.0, 1.0, 1.0, 1.0, 1.0, 1.0, 1.0, 1.0, 1.0, 1.0, 1.0, 1.0, 1.0, 1.0, 1.0, 1.0, 1.0, 1.0, 1.0, 1.0, 1.0, 1.0, 1.0, 1.0, 1.0, 1.0, 1.0, 1.0, 1.0, 1.0, 1.0, 1.0, 1.0, 1.0, 1.0, 1.0, 1.0, 1.0, 1.0, 1.0, 1.0, 1.0, 1.0, 1.0, 1.0, 1.0, 1.0, 1.0, 1.0, 1.0, 1.0, 1.0, 1.0, 1.0, 1.0, 1.0, 1.0, 1.0, 1.0, 1.0, 1.0, 1.0, 1.0, 1.0, 1.0, 1.0, 1.0, 1.0, 1.0, 1.0, 1.0, 1.0, 1.0, 1.0, 1.0, 1.0, 1.0, 1.0, 1.0, 1.0, 1.0, 1.0, 1.0, 1.0, 1.0, 1.0, 1.0, 1.0, 1.0, 1.0, 1.0, 1.0, 1.0, 1.0, 1.0, 1.0, 1.0, 1.0, 1.0, 1.0, 1.0, 1.0, 1.0, 1.0, 1.0, 1.0, 1.0, 1.0, 1.0, 1.0, 1.0, 1.0, 1.0, 1.0, 1.0, 1.0, 1.0, 1.0, 1.0, 1.0, 1.0, 1.0, 1.0, 1.0, 1.0, 1.0, 1.0, 1.0, 1.0, 1.0, 1.0, 1.0, 1.0, 1.0, 1.0, 1.0, 1.0, 1.0, 1.0, 1.0, 1.0, 1.0, 1.0, 1.0, 1.0, 1.0, 1.0, 1.0, 1.0, 1.0, 1.0, 1.0, 1.0, 1.0, 1.0, 1.0, 1.0, 1.0, 1.0, 1.0, 1.0, 1.0, 1.0, 1.0, 1.0, 1.0, 1.0, 1.0, 1.0, 1.0, 1.0, 1.0, 1.0, 1.0, 1.0, 1.0, 1.0, 1.0, 1.0, 1.0, 1.0, 1.0, 1.0, 1.0, 1.0, 1.0, 1.0, 1.0, 1.0, 1.0, 1.0, 1.0, 1.0, 1.0, 1.0, 1.0, 1.0, 1.0, 1.0, 1.0, 1.0, 1.0, 1.0, 1.0, 1.0, 1.0, 1.0, 1.0, 1.0, 1.0, 1.0, 1.0, 1.0, 1.0, 1.0, 1.0, 1.0, 1.0, 1.0, 1.0, 1.0, 1.0, 1.0, 1.0, 1.0, 1.0, 1.0, 1.0, 1.0, 1.0, 1.0, 1.0, 1.0, 1.0, 1.0, 1.0, 1.0, 1.0, 1.0, 1.0, 1.0, 1.0, 1.0, 1.0, 1.0, 1.0, 1.0, 1.0, 1.0, 1.0, 1.0, 1.0, 1.0, 1.0, 1.0, 1.0, 1.0, 1.0, 1.0, 1.0, 1.0, 1.0, 1.0, 1.0, 1.0, 1.0, 1.0, 1.0, 1.0, 1.0, 1.0, 1.0, 1.0, 1.0, 1.0, 1.0, 1.0, 1.0, 1.0, 1.0, 1.0, 1.0, 1.0, 1.0, 1.0, 1.0, 1.0, 1.0, 1.0, 1.0, 1.0, 1.0, 1.0, 1.0, 1.0, 1.0, 1.0, 1.0, 1.0, 1.0, 1.0, 1.0, 1.0, 1.0, 1.0, 1.0, 1.0, 1.0, 1.0, 1.0, 1.0, 1.0, 1.0, 1.0, 1.0, 1.0, 1.0, 1.0, 1.0, 1.0, 1.0, 1.0, 1.0, 1.0, 1.0, 1.0, 1.0, 1.0, 1.0, 1.0, 1.0, 1.0, 1.0, 1.0, 1.0, 1.0, 1.0, 1.0, 1.0, 1.0, 1.0, 1.0, 1.0, 1.0, 1.0, 1.0, 1.0, 1.0, 1.0, 1.0, 1.0, 1.0, 1.0, 1.0, 1.0, 1.0, 1.0, 1.0, 1.0, 1.0, 1.0, 1.0, 1.0, 1.0, 1.0, 1.0, 1.0, 1.0, 1.0, 1.0, 1.0, 1.0, 1.0, 1.0, 1.0, 1.0, 1.0, 1.0, 1.0, 1.0, 1.0, 1.0, 1.0, 1.0, 1.0, 1.0, 1.0, 1.0, 1.0, 1.0, 1.0, 1.0, 1.0, 1.0, 1.0, 1.0, 1.0, 1.0, 1.0, 1.0, 1.0, 1.0, 1.0, 1.0, 1.0, 1.0, 1.0, 1.0, 1.0, 1.0, 1.0, 1.0, 1.0, 1.0, 1.0, 1.0, 1.0, 1.0, 1.0, 1.0, 1.0, 1.0, 1.0, 1.0, 1.0, 1.0, 1.0, 1.0, 1.0, 1.0, 1.0, 1.0, 1.0, 1.0, 1.0, 1.0, 1.0, 1.0, 1.0, 1.0, 1.0, 1.0, 1.0, 1.0, 1.0, 1.0, 1.0, 1.0, 1.0, 1.0, 1.0, 1.0, 1.0, 1.0, 1.0, 1.0, 1.0, 1.0, 1.0, 1.0, 1.0, 1.0, 1.0, 1.0, 1.0, 1.0, 1.0, 1.0, 1.0, 1.0, 1.0, 1.0, 1.0, 1.0, 1.0, 1.0, 1.0, 1.0, 1.0, 1.0, 1.0, 1.0, 1.0, 1.0, 1.0, 1.0, 1.0, 1.0, 1.0, 1.0, 1.0, 1.0, 1.0, 1.0, 1.0, 1.0, 1.0, 1.0, 1.0, 1.0, 1.0, 1.0, 1.0, 1.0, 1.0, 1.0, 1.0, 1.0, 1.0, 1.0, 1.0, 1.0, 1.0, 1.0, 1.0, 1.0, 1.0, 1.0, 1.0, 1.0, 1.0, 1.0, 1.0, 1.0, 1.0, 1.0, 1.0, 1.0, 1.0, 1.0, 1.0, 1.0, 1.0, 1.0, 1.0, 1.0, 1.0, 1.0, 1.0, 1.0, 1.0, 1.0, 1.0, 1.0, 1.0, 1.0, 1.0, 1.0, 1.0, 1.0, 1.0, 1.0, 1.0, 1.0, 1.0, 1.0, 1.0, 1.0, 1.0, 1.0, 1.0, 1.0, 1.0, 1.0, 1.0, 1.0, 1.0, 1.0, 1.0, 1.0, 1.0, 1.0, 1.0, 1.0, 1.0, 1.0, 1.0, 1.0, 1.0, 1.0, 1.0, 1.0, 1.0, 1.0, 1.0, 1.0, 1.0, 1.0, 1.0, 1.0, 1.0, 1.0, 1.0, 1.0, 1.0, 1.0, 1.0, 1.0, 1.0, 1.0, 1.0, 1.0, 1.0, 1.0, 1.0, 1.0, 1.0, 1.0, 1.0, 1.0, 1.0, 1.0, 1.0, 1.0, 1.0, 1.0, 1.0, 1.0, 1.0, 1.0, 1.0, 1.0, 1.0, 1.0, 1.0, 1.0, 1.0, 1.0, 1.0, 1.0, 1.0, 1.0, 1.0, 1.0, 1.0, 1.0, 1.0, 1.0, 1.0, 1.0, 1.0, 1.0, 1.0, 1.0, 1.0, 1.0, 1.0, 1.0, 1.0, 1.0, 1.0, 1.0, 1.0, 1.0, 1.0, 1.0, 1.0, 1.0, 1.0, 1.0, 1.0, 1.0, 1.0, 1.0, 1.0, 1.0, 1.0, 1.0, 1.0, 1.0, 1.0, 1.0, 1.0, 1.0, 1.0, 1.0, 1.0, 1.0, 1.0, 1.0, 1.0, 1.0, 1.0, 1.0, 1.0, 1.0, 1.0, 1.0, 1.0, 1.0, 1.0, 1.0, 1.0, 1.0, 1.0, 1.0, 1.0, 1.0, 1.0, 1.0, 1.0, 1.0, 1.0, 1.0, 1.0, 1.0, 1.0, 1.0, 1.0, 1.0, 1.0, 1.0, 1.0, 1.0, 1.0, 1.0, 1.0, 1.0, 1.0, 1.0, 1.0, 1.0, 1.0, 1.0, 1.0, 1.0, 1.0, 1.0, 1.0, 1.0, 1.0, 1.0, 1.0, 1.0, 1.0, 1.0, 1.0, 1.0, 1.0, 1.0, 1.0, 1.0, 1.0, 1.0, 1.0, 1.0, 1.0, 1.0, 1.0, 1.0, 1.0, 1.0, 1.0, 1.0, 1.0, 1.0, 1.0, 1.0, 1.0, 1.0, 1.0, 1.0, 1.0, 1.0, 1.0, 1.0, 1.0, 1.0, 1.0, 1.0, 1.0, 1.0, 1.0, 1.0, 1.0, 1.0, 1.0, 1.0, 1.0, 1.0, 1.0, 1.0, 1.0, 1.0, 1.0, 1.0, 1.0, 1.0, 1.0, 1.0, 1.0, 1.0, 1.0, 1.0, 1.0, 1.0, 1.0, 1.0, 1.0, 1.0, 1.0, 1.0, 1.0, 1.0, 1.0, 1.0, 1.0, 1.0, 1.0, 1.0, 1.0, 1.0, 1.0, 1.0, 1.0, 1.0, 1.0, 1.0, 1.0, 1.0, 1.0, 1.0, 1.0])
me_cube.materials.append(mat_material)
me_cube.use_remesh_preserve_volume = False
me_cube.use_remesh_preserve_attributes = False
me_cube.use_mirror_vertex_groups = False
me_cube.update()
me_beziercircle_015 = bpy.data.meshes.new('BezierCircle.015')
me_beziercircle_015.from_pydata([(-1.0, 4.768e-07, -4.768e-07), (-0.9909, 4.768e-07, 0.1357), (-0.9643, 4.768e-07, 0.2658), (-0.9214, 4.47e-07, 0.3892), (-0.8634, 4.768e-07, 0.5046), (-0.7916, 4.768e-07, 0.611), (-0.707, 4.172e-07, 0.707), (-0.611, 4.172e-07, 0.7916), (-0.5046, 4.172e-07, 0.8634), (-0.3892, 4.172e-07, 0.9214), (-0.2658, 4.172e-07, 0.9643), (-0.1357, 4.172e-07, 0.9909), (-1.11e-16, 4.172e-07, 1.0), (0.1357, 4.172e-07, 0.9909), (0.2658, 4.172e-07, 0.9643), (0.3892, 4.172e-07, 0.9214), (0.5046, 4.172e-07, 0.8634), (0.611, 4.172e-07, 0.7916), (0.707, 4.172e-07, 0.707), (0.7916, 4.768e-07, 0.611), (0.8634, 4.768e-07, 0.5046), (0.9214, 4.47e-07, 0.3892), (0.9643, 4.768e-07, 0.2658), (0.9909, 4.768e-07, 0.1357), (1.0, 4.768e-07, -4.768e-07), (0.9909, 4.768e-07, -0.1357), (0.9643, 4.768e-07, -0.2658), (0.9214, 5.066e-07, -0.3892), (0.8634, 4.768e-07, -0.5046), (0.7916, 4.768e-07, -0.611), (0.707, 5.364e-07, -0.707), (0.611, 5.364e-07, -0.7916), (0.5046, 5.364e-07, -0.8634), (0.3892, 5.364e-07, -0.9214), (0.2658, 5.364e-07, -0.9643), (0.1357, 5.364e-07, -0.9909), (-1.11e-16, 4.768e-07, -1.0), (-0.1357, 5.364e-07, -0.9909), (-0.2658, 5.364e-07, -0.9643), (-0.3892, 5.364e-07, -0.9214), (-0.5046, 5.364e-07, -0.8634), (-0.611, 5.364e-07, -0.7916), (-0.707, 5.364e-07, -0.707), (-0.7916, 4.768e-07, -0.611), (-0.8634, 4.768e-07, -0.5046), (-0.9214, 5.066e-07, -0.3892), (-0.9643, 4.768e-07, -0.2658), (-0.9909, 4.768e-07, -0.1357)], [(0, 1), (1, 2), (2, 3), (3, 4), (4, 5), (5, 6), (6, 7), (7, 8), (8, 9), (9, 10), (10, 11), (11, 12), (12, 13), (13, 14), (14, 15), (15, 16), (16, 17), (17, 18), (18, 19), (19, 20), (20, 21), (21, 22), (22, 23), (23, 24), (24, 25), (25, 26), (26, 27), (27, 28), (28, 29), (29, 30), (30, 31), (31, 32), (32, 33), (33, 34), (34, 35), (35, 36), (36, 37), (37, 38), (38, 39), (39, 40), (40, 41), (41, 42), (42, 43), (43, 44), (44, 45), (45, 46), (46, 47), (47, 0)], [])
_uv = me_beziercircle_015.uv_layers.new(name='UVMap')
_uv.uv.foreach_set('vector', [])
me_beziercircle_015.use_remesh_fix_poles = True
me_beziercircle_015.use_remesh_preserve_attributes = False
me_beziercircle_015.update()
me_cube_005 = bpy.data.meshes.new('Cube.005')
me_cube_005.from_pydata([(-0.07369, 0.8526, -0.07369), (-0.07369, 0.8526, 0.07369), (0.0, 1.147, 0.0), (0.07369, 0.8526, -0.07369), (0.07369, 0.8526, 0.07369)], [], [(0, 1, 2), (2, 4, 3), (3, 4, 1, 0), (2, 3, 0), (2, 1, 4)])
_uv = me_cube_005.uv_layers.new(name='UVMap')
_uv.uv.foreach_set('vector', [0.375, 0.0, 0.625, 0.0, 0.375, 0.25, 0.625, 0.5, 0.625, 0.75, 0.375, 0.75, 0.375, 0.75, 0.625, 0.75, 0.625, 1.0, 0.375, 1.0, 0.375, 0.5, 0.375, 0.75, 0.125, 0.75, 0.875, 0.5, 0.875, 0.75, 0.625, 0.75])
me_cube_005.use_remesh_fix_poles = True
me_cube_005.use_remesh_preserve_attributes = False
me_cube_005.update()
me_beziercircle_004 = bpy.data.meshes.new('BezierCircle.004')
me_beziercircle_004.from_pydata([(-0.5613, 0.8564, 0.04483), (-0.5575, 0.9401, 0.007883), (-0.5461, 1.027, -0.008126), (-0.527, 1.114, -0.006579), (-0.5001, 1.201, 0.009147), (-0.4655, 1.285, 0.03567), (-0.423, 1.363, 0.06962), (-0.3726, 1.436, 0.1076), (-0.3142, 1.499, 0.1463), (-0.2478, 1.552, 0.1822), (-0.1734, 1.592, 0.2121), (-0.09078, 1.617, 0.2325), (2.179e-09, 1.626, 0.24), (0.09078, 1.617, 0.2325), (0.1734, 1.592, 0.2121), (0.2478, 1.552, 0.1822), (0.3142, 1.499, 0.1463), (0.3726, 1.436, 0.1076), (0.423, 1.363, 0.06962), (0.4655, 1.285, 0.03567), (0.5001, 1.201, 0.009147), (0.527, 1.114, -0.006579), (0.5461, 1.027, -0.008126), (0.5575, 0.9401, 0.007883), (0.5613, 0.8564, 0.04483), (0.5575, 0.7841, 0.1008), (0.5461, 0.7287, 0.1692), (0.527, 0.6883, 0.247), (0.5001, 0.6609, 0.3306), (0.4655, 0.6443, 0.4168), (0.423, 0.6365, 0.5023), (0.3726, 0.6356, 0.5838), (0.3142, 0.6394, 0.6579), (0.2478, 0.6459, 0.7213), (0.1734, 0.653, 0.7707), (0.09078, 0.6589, 0.8028), (2.179e-09, 0.6612, 0.8143), (-0.09078, 0.6589, 0.8028), (-0.1734, 0.653, 0.7707), (-0.2478, 0.6459, 0.7213), (-0.3142, 0.6394, 0.6579), (-0.3726, 0.6356, 0.5838), (-0.423, 0.6365, 0.5023), (-0.4655, 0.6443, 0.4168), (-0.5001, 0.6609, 0.3306), (-0.527, 0.6883, 0.247), (-0.5461, 0.7287, 0.1692), (-0.5575, 0.7841, 0.1008)], [(0, 1), (1, 2), (2, 3), (3, 4), (4, 5), (5, 6), (6, 7), (7, 8), (8, 9), (9, 10), (10, 11), (11, 12), (12, 13), (13, 14), (14, 15), (15, 16), (16, 17), (17, 18), (18, 19), (19, 20), (20, 21), (21, 22), (22, 23), (23, 24), (24, 25), (25, 26), (26, 27), (27, 28), (28, 29), (29, 30), (30, 31), (31, 32), (32, 33), (33, 34), (34, 35), (35, 36), (36, 37), (37, 38), (38, 39), (39, 40), (40, 41), (41, 42), (42, 43), (43, 44), (44, 45), (45, 46), (46, 47), (47, 0)], [])
_uv = me_beziercircle_004.uv_layers.new(name='UVMap')
_uv.uv.foreach_set('vector', [])
me_beziercircle_004.use_remesh_fix_poles = True
me_beziercircle_004.use_remesh_preserve_attributes = False
me_beziercircle_004.update()
me_beziercircle_014 = bpy.data.meshes.new('BezierCircle.014')
me_beziercircle_014.from_pydata([(-1.0, 0.04983, -4.768e-07), (-0.9909, 4.768e-07, 0.1357), (-0.9643, 0.04983, 0.2658), (-0.9214, 4.47e-07, 0.3892), (-0.8634, 0.04983, 0.5046), (-0.7916, 4.768e-07, 0.611), (-0.707, 0.04983, 0.707), (-0.611, 4.172e-07, 0.7916), (-0.5046, 0.04983, 0.8634), (-0.3892, 4.172e-07, 0.9214), (-0.2658, 0.04983, 0.9643), (-0.1357, 4.172e-07, 0.9909), (-1.11e-16, 0.04983, 1.0), (0.1357, 4.172e-07, 0.9909), (0.2658, 0.04983, 0.9643), (0.3892, 4.172e-07, 0.9214), (0.5046, 0.04983, 0.8634), (0.611, 4.172e-07, 0.7916), (0.707, 0.04983, 0.707), (0.7916, 4.768e-07, 0.611), (0.8634, 0.04983, 0.5046), (0.9214, 4.47e-07, 0.3892), (0.9643, 0.04983, 0.2658), (0.9909, 4.768e-07, 0.1357), (1.0, 0.04983, -4.768e-07), (0.9909, 4.768e-07, -0.1357), (0.9643, 0.04983, -0.2658), (0.9214, 5.066e-07, -0.3892), (0.8634, 0.04983, -0.5046), (0.7916, 4.768e-07, -0.611), (0.707, 0.04983, -0.707), (0.611, 5.364e-07, -0.7916), (0.5046, 0.04983, -0.8634), (0.3892, 5.364e-07, -0.9214), (0.2658, 0.04983, -0.9643), (0.1357, 5.364e-07, -0.9909), (-1.11e-16, 0.04983, -1.0), (-0.1357, 5.364e-07, -0.9909), (-0.2658, 0.04983, -0.9643), (-0.3892, 5.364e-07, -0.9214), (-0.5046, 0.04983, -0.8634), (-0.611, 5.364e-07, -0.7916), (-0.707, 0.04983, -0.707), (-0.7916, 4.768e-07, -0.611), (-0.8634, 0.04983, -0.5046), (-0.9214, 5.066e-07, -0.3892), (-0.9643, 0.04983, -0.2658), (-0.9909, 4.768e-07, -0.1357)], [(0, 1), (1, 2), (2, 3), (3, 4), (4, 5), (5, 6), (6, 7), (7, 8), (8, 9), (9, 10), (10, 11), (11, 12), (12, 13), (13, 14), (14, 15), (15, 16), (16, 17), (17, 18), (18, 19), (19, 20), (20, 21), (21, 22), (22, 23), (23, 24), (24, 25), (25, 26), (26, 27), (27, 28), (28, 29), (29, 30), (30, 31), (31, 32), (32, 33), (33, 34), (34, 35), (35, 36), (36, 37), (37, 38), (38, 39), (39, 40), (40, 41), (41, 42), (42, 43), (43, 44), (44, 45), (45, 46), (46, 47), (47, 0)], [])
_uv = me_beziercircle_014.uv_layers.new(name='UVMap')
_uv.uv.foreach_set('vector', [])
me_beziercircle_014.use_remesh_fix_poles = True
me_beziercircle_014.use_remesh_preserve_attributes = False
me_beziercircle_014.update()
me_beziercircle_013 = bpy.data.meshes.new('BezierCircle.013')
me_beziercircle_013.from_pydata([(-1.0, -0.5, 0.0), (-0.9932, -0.4803, -0.1617), (-0.9729, -0.4259, -0.3089), (-0.9388, -0.3437, -0.4415), (-0.891, -0.2407, -0.5598), (-0.8293, -0.1238, -0.6638), (-0.7536, 6.619e-07, -0.7536), (-0.6638, 0.1238, -0.8293), (-0.5598, 0.2407, -0.891), (-0.4415, 0.3438, -0.9388), (-0.3089, 0.4259, -0.9729), (-0.1617, 0.4803, -0.9932), (1.776e-15, 0.5, -1.0), (0.1617, 0.4803, -0.9932), (0.3089, 0.4259, -0.9729), (0.4415, 0.3438, -0.9388), (0.5598, 0.2407, -0.891), (0.6638, 0.1238, -0.8293), (0.7536, 6.619e-07, -0.7536), (0.8293, -0.1238, -0.6638), (0.891, -0.2407, -0.5598), (0.9388, -0.3437, -0.4415), (0.9729, -0.4259, -0.3089), (0.9932, -0.4803, -0.1617), (1.0, -0.5, 0.0), (0.9932, -0.4803, 0.1617), (0.9729, -0.4259, 0.3089), (0.9388, -0.3437, 0.4415), (0.891, -0.2407, 0.5598), (0.8293, -0.1238, 0.6638), (0.7536, 4.11e-07, 0.7536), (0.6638, 0.1238, 0.8293), (0.5598, 0.2407, 0.891), (0.4415, 0.3438, 0.9388), (0.3089, 0.4259, 0.9729), (0.1617, 0.4803, 0.9932), (1.776e-15, 0.5, 1.0), (-0.1617, 0.4803, 0.9932), (-0.3089, 0.4259, 0.9729), (-0.4415, 0.3438, 0.9388), (-0.5598, 0.2407, 0.891), (-0.6638, 0.1238, 0.8293), (-0.7536, 4.11e-07, 0.7536), (-0.8293, -0.1238, 0.6638), (-0.891, -0.2407, 0.5598), (-0.9388, -0.3437, 0.4415), (-0.9729, -0.4259, 0.3089), (-0.9932, -0.4803, 0.1617)], [(0, 1), (1, 2), (2, 3), (3, 4), (4, 5), (5, 6), (6, 7), (7, 8), (8, 9), (9, 10), (10, 11), (11, 12), (12, 13), (13, 14), (14, 15), (15, 16), (16, 17), (17, 18), (18, 19), (19, 20), (20, 21), (21, 22), (22, 23), (23, 24), (24, 25), (25, 26), (26, 27), (27, 28), (28, 29), (29, 30), (30, 31), (31, 32), (32, 33), (33, 34), (34, 35), (35, 36), (36, 37), (37, 38), (38, 39), (39, 40), (40, 41), (41, 42), (42, 43), (43, 44), (44, 45), (45, 46), (46, 47), (47, 0)], [])
_uv = me_beziercircle_013.uv_layers.new(name='UVMap')
_uv.uv.foreach_set('vector', [])
me_beziercircle_013.use_remesh_fix_poles = True
me_beziercircle_013.use_remesh_preserve_attributes = False
me_beziercircle_013.update()
me_beziercircle_012 = bpy.data.meshes.new('BezierCircle.012')
me_beziercircle_012.from_pydata([(-0.813, 0.5, 0.0), (-0.8056, 0.6103, 0.0), (-0.784, 0.7161, 0.0), (-0.7491, 0.8164, 0.0), (-0.702, 0.9103, 0.0), (-0.6436, 0.9968, 0.0), (-0.5749, 1.075, 0.0), (-0.4968, 1.144, 0.0), (-0.4103, 1.202, 0.0), (-0.3164, 1.249, 0.0), (-0.2161, 1.284, 0.0), (-0.1103, 1.306, 0.0), (-6.209e-10, 1.313, 0.0), (0.1103, 1.306, 0.0), (0.2161, 1.284, 0.0), (0.3164, 1.249, 0.0), (0.4103, 1.202, 0.0), (0.4968, 1.144, 0.0), (0.5749, 1.075, 0.0), (0.6436, 0.9968, 0.0), (0.702, 0.9103, 0.0), (0.7491, 0.8164, 0.0), (0.784, 0.7161, 0.0), (0.8056, 0.6103, 0.0), (0.813, 0.5, 0.0), (0.8056, 0.3897, 0.0), (0.784, 0.2839, 0.0), (0.7491, 0.1836, 0.0), (0.702, 0.0897, 0.0), (0.6436, 0.003225, 0.0), (0.5749, -0.07486, 0.0), (0.4968, -0.1436, 0.0), (0.4103, -0.202, 0.0), (0.3164, -0.2491, 0.0), (0.2161, -0.284, 0.0), (0.1103, -0.3056, 0.0), (-6.209e-10, -0.313, 0.0), (-0.1103, -0.3056, 0.0), (-0.2161, -0.284, 0.0), (-0.3164, -0.2491, 0.0), (-0.4103, -0.202, 0.0), (-0.4968, -0.1436, 0.0), (-0.5749, -0.07486, 0.0), (-0.6436, 0.003225, 0.0), (-0.702, 0.0897, 0.0), (-0.7491, 0.1836, 0.0), (-0.784, 0.2839, 0.0), (-0.8056, 0.3897, 0.0)], [(0, 1), (1, 2), (2, 3), (3, 4), (4, 5), (5, 6), (6, 7), (7, 8), (8, 9), (9, 10), (10, 11), (11, 12), (12, 13), (13, 14), (14, 15), (15, 16), (16, 17), (17, 18), (18, 19), (19, 20), (20, 21), (21, 22), (22, 23), (23, 24), (24, 25), (25, 26), (26, 27), (27, 28), (28, 29), (29, 30), (30, 31), (31, 32), (32, 33), (33, 34), (34, 35), (35, 36), (36, 37), (37, 38), (38, 39), (39, 40), (40, 41), (41, 42), (42, 43), (43, 44), (44, 45), (45, 46), (46, 47), (47, 0)], [])
_uv = me_beziercircle_012.uv_layers.new(name='UVMap')
_uv.uv.foreach_set('vector', [])
me_beziercircle_012.use_remesh_fix_poles = True
me_beziercircle_012.use_remesh_preserve_attributes = False
me_beziercircle_012.update()
me_cube_002 = bpy.data.meshes.new('Cube.002')
me_cube_002.from_pydata([(-3.806, -3.806, -3.806), (-3.806, -3.806, 3.806), (-3.806, 3.806, -3.806), (-3.806, 3.806, 3.806), (3.806, -3.806, -3.806), (3.806, -3.806, 3.806), (3.806, 3.806, -3.806), (3.806, 3.806, 3.806)], [], [(0, 1, 3, 2), (2, 3, 7, 6), (6, 7, 5, 4), (4, 5, 1, 0), (2, 6, 4, 0), (7, 3, 1, 5)])
_uv = me_cube_002.uv_layers.new(name='UVMap')
_uv.uv.foreach_set('vector', [0.375, 0.0, 0.625, 0.0, 0.625, 0.25, 0.375, 0.25, 0.375, 0.25, 0.625, 0.25, 0.625, 0.5, 0.375, 0.5, 0.375, 0.5, 0.625, 0.5, 0.625, 0.75, 0.375, 0.75, 0.375, 0.75, 0.625, 0.75, 0.625, 1.0, 0.375, 1.0, 0.125, 0.5, 0.375, 0.5, 0.375, 0.75, 0.125, 0.75, 0.625, 0.5, 0.875, 0.5, 0.875, 0.75, 0.625, 0.75])
me_cube_002.materials.append(None)
me_cube_002.use_remesh_fix_poles = True
me_cube_002.use_remesh_preserve_attributes = False
me_cube_002.use_mirror_vertex_groups = False
me_cube_002.update()
arm_armature_003 = bpy.data.armatures.new('Armature.003')  # bones are not reproduced

# ---- objects
ob_naga = bpy.data.objects.new('Naga', me_cube)
ob_empty = bpy.data.objects.new('Empty', None)
ob_armature = bpy.data.objects.new('Armature', arm_armature_003)
ob_ctrl_ring = bpy.data.objects.new('Ctrl_Ring', me_beziercircle_015)
ob_ctrl_pole = bpy.data.objects.new('Ctrl_Pole', me_cube_005)
ob_ctrl_shoulder = bpy.data.objects.new('Ctrl_Shoulder', me_beziercircle_004)
ob_ctrl_body = bpy.data.objects.new('Ctrl_Body', me_beziercircle_014)
ob_ctrl_hip = bpy.data.objects.new('Ctrl_Hip', me_beziercircle_013)
ob_ctrl_circle = bpy.data.objects.new('Ctrl_Circle', me_beziercircle_012)
ob_ctrl_box = bpy.data.objects.new('Ctrl_Box', me_cube_002)

# ---- transforms, parenting, visibility, modifiers, constraints
ob_naga.location = (0.0, 0.0, 0.0)
ob_naga.scale = (0.6769, 0.6769, 0.6769)
ob_naga.lock_rotations_4d = False
ob_naga.empty_display_type = 'ARROWS'
ob_naga.lineart.crease_threshold = 0.0
_vg = ob_naga.vertex_groups.new(name='Root')
_vg = ob_naga.vertex_groups.new(name='Hip')
for _i, _w in zip([1, 2, 3, 4, 5, 6, 8, 10, 11, 13, 14, 16, 18, 20, 42, 43, 45, 47, 48, 49, 50, 51, 52, 53, 54, 55, 56, 57, 58, 59, 60, 61, 62, 63, 64, 65, 66, 67, 68, 69, 70, 71, 73, 75, 76, 77, 129, 130, 146, 147, 148, 149, 150, 151, 152, 153, 160, 161, 162, 163, 164, 165, 166, 167, 168, 169, 170, 171, 174, 175, 176], [0.7259, 0.0, 0.5986, 0.0, 0.0, 0.9781, 0.6687, 0.5122, 0.0, 0.6567, 0.4871, 0.7288, 0.0, 0.0, 0.1086, 6.897e-05, 0.0, 0.001045, 0.1809, 0.7791, 0.358, 0.7691, 0.1342, 0.3126, 0.8292, 0.8024, 0.0, 0.0, 0.0, 0.0, 0.0, 0.0, 0.0, 0.0, 0.0, 0.0, 0.0, 0.0, 0.0, 0.0, 0.0, 0.0, 0.0, 0.0, 0.0, 0.0, 0.0, 0.0, 0.0, 0.0, 0.0, 0.0, 0.0, 0.0, 0.0, 0.0, 0.9805, 0.9907, 0.9849, 0.9782, 0.9991, 1.0, 1.0, 0.9999, 0.999, 0.9994, 0.999, 0.9998, 0.1335, 0.05201, 0.0]): _vg.add([_i], _w, 'REPLACE')
_vg = ob_naga.vertex_groups.new(name='Spine')
for _i, _w in zip([1, 3, 5, 6, 8, 10, 13, 14, 16, 19, 20, 21, 22, 23, 42, 43, 44, 45, 46, 47, 48, 49, 50, 52, 53, 54, 55, 57, 58, 59, 60, 62, 63, 66, 67, 69, 70, 71, 72, 73, 74, 75, 76, 77, 78, 79, 80, 129, 130, 131, 132, 133, 134, 135, 136, 137, 138, 139, 148, 149, 150, 151, 152, 153, 160, 161, 162, 163, 164, 165, 166, 168, 172, 173, 174, 175, 176], [0.0, 0.3206, 0.1067, 0.009192, 0.3004, 0.0, 0.0, 0.0, 0.0, 0.2462, 0.0002613, 0.01502, 0.07977, 0.0004497, 0.7682, 0.8296, 0.8836, 0.6276, 0.7585, 0.9082, 0.6963, 0.0, 0.6359, 0.7513, 0.6479, 0.0, 0.09219, 0.0, 0.0, 0.0, 0.0, 0.0, 0.0, 0.0, 0.0, 0.0, 0.0, 0.0, 0.006115, 0.0, 4.351e-06, 0.0, 3.463e-05, 0.0, 0.0, 0.0, 0.0, 0.0, 0.0, 0.0, 0.0, 0.0, 0.0, 0.5113, 1.094e-06, 0.3409, 0.482, 0.3935, 0.0, 0.0, 0.0, 0.0, 0.0, 0.0, 0.0, 0.0003673, 0.0, 0.0, 0.0008844, 0.0, 1.252e-06, 0.0008881, 0.7585, 0.6276, 0.7569, 0.8949, 0.007533]): _vg.add([_i], _w, 'REPLACE')
_vg = ob_naga.vertex_groups.new(name='Chest')
for _i, _w in zip([0, 2, 5, 7, 9, 11, 12, 15, 17, 18, 19, 20, 21, 22, 23, 24, 25, 26, 42, 43, 44, 45, 46, 48, 52, 53, 69, 70, 71, 72, 73, 74, 75, 76, 77, 78, 79, 80, 97, 98, 100, 101, 102, 103, 104, 106, 107, 108, 119, 124, 127, 129, 130, 131, 132, 133, 134, 135, 136, 137, 138, 139, 149, 151, 152, 154, 172, 173, 174, 175, 176], [5.982e-07, 0.1843, 0.8834, 0.6189, 0.7282, 1.0, 0.006151, 0.4778, 0.005621, 0.9599, 0.5721, 0.9997, 0.985, 0.6226, 0.001087, 0.009166, 0.002468, 0.0006533, 0.0003291, 0.09167, 0.01953, 0.3724, 0.194, 4.351e-05, 0.1082, 0.03822, 1.0, 1.0, 1.0, 0.9939, 1.0, 1.0, 1.0, 1.0, 1.0, 1.0, 1.0, 1.0, 0.43, 0.3849, 0.2265, 0.2343, 0.3133, 0.0, 0.0, 0.004529, 0.0, 0.0, 0.0, 4.922e-06, 0.0, 1.0, 1.0, 1.0, 1.0, 1.0, 1.0, 0.0004813, 1.0, 0.003618, 0.3626, 0.3779, 0.0, 0.0, 0.0, 0.0, 0.194, 0.3724, 0.109, 0.0528, 0.9776]): _vg.add([_i], _w, 'REPLACE')
_vg = ob_naga.vertex_groups.new(name='Neck')
for _i, _w in zip([5, 11, 12, 15, 69, 70, 75, 76, 97, 98, 99, 100, 101, 102, 103, 104, 105, 106, 107, 108, 110, 111, 112, 113, 114, 115, 116, 117, 118, 119, 120, 121, 122, 123, 124, 125, 126, 127, 128, 129, 130, 154, 155, 156, 157, 158, 176], [0.0, 0.0, 0.0, 0.0, 0.0, 0.0, 0.0, 0.0, 0.57, 0.5807, 0.0, 0.7045, 0.73, 0.6493, 0.0, 0.0, 0.0, 0.02782, 0.0, 0.0, 0.0, 0.0, 0.0, 0.0, 0.0, 0.0, 0.0, 0.0, 0.0, 0.0, 0.0, 0.0, 0.0, 0.0, 0.0, 0.0, 0.0, 0.1198, 0.0, 0.0, 0.0, 0.05621, 0.0, 0.0, 0.0, 0.0, 0.01402]): _vg.add([_i], _w, 'REPLACE')
_vg = ob_naga.vertex_groups.new(name='Head')
for _i, _w in zip([98, 99, 100, 103, 104, 105, 106, 107, 108, 109, 110, 111, 112, 113, 114, 115, 116, 117, 118, 119, 120, 121, 122, 123, 124, 125, 126, 127, 128, 154, 155, 156, 157, 158, 159, 176], [0.03437, 1.0, 0.009671, 1.0, 1.0, 1.0, 0.9677, 1.0, 1.0, 1.0, 1.0, 1.0, 1.0, 1.0, 1.0, 1.0, 1.0, 1.0, 1.0, 1.0, 1.0, 1.0, 1.0, 1.0, 1.0, 1.0, 1.0, 0.8802, 1.0, 0.9438, 1.0, 1.0, 1.0, 1.0, 1.0, 0.0008301]): _vg.add([_i], _w, 'REPLACE')
_vg = ob_naga.vertex_groups.new(name='Shoulder.L')
for _i, _w in zip([0, 2, 5, 7, 9, 11, 12, 15, 17, 18, 19, 20, 21, 22, 23, 24, 42, 43, 45, 46, 47, 48, 69, 70, 71, 72, 73, 74, 75, 76, 77, 78, 79, 80, 97, 98, 100, 101, 102, 125, 126, 129, 130, 131, 132, 133, 134, 135, 136, 137, 138, 139, 172, 173, 176], [0.4624, 0.3883, 0.0, 0.066, 0.2662, 0.0, 0.6111, 0.2899, 0.7429, 0.04013, 0.1016, 0.0, 0.0, 0.2976, 0.6111, 0.005957, 0.05702, 0.07782, 0.0, 0.04747, 0.0009704, 0.1029, 0.0, 0.0, 0.0, 0.0, 0.0, 0.0, 0.0, 0.0, 0.0, 0.0, 0.0, 0.0, 0.0, 0.0, 0.03949, 0.03567, 0.03737, 0.0, 0.0, 0.0, 0.0, 0.0, 0.0, 0.0, 0.0, 0.3281, 2.184e-06, 0.4842, 0.0631, 0.181, 0.04747, 0.0, 0.0]): _vg.add([_i], _w, 'REPLACE')
_vg = ob_naga.vertex_groups.new(name='ArmUpper.L')
for _i, _w in zip([0, 2, 5, 11, 12, 15, 17, 18, 20, 21, 23, 24, 25, 26, 27, 28, 29, 30, 31, 32, 33, 34, 35, 43, 46, 69, 70, 71, 72, 73, 74, 75, 76, 77, 78, 79, 80, 108, 129, 130, 131, 132, 133, 134, 135, 137, 140, 141, 142, 143, 144, 145, 154, 172], [0.5376, 0.4274, 0.009853, 0.0, 0.3828, 0.2323, 0.2515, 0.0, 2.481e-06, 0.0, 0.3874, 0.9577, 0.9799, 0.9719, 0.9762, 0.9894, 0.973, 0.06341, 0.06027, 0.07046, 0.0733, 0.06222, 0.07294, 0.0, 0.0, 0.0, 0.0, 0.0, 0.0, 0.0, 0.0, 0.0, 0.0, 0.0, 0.0, 0.0, 0.0, 0.0, 0.0, 0.0, 0.0, 0.0, 0.0, 0.0, 0.1601, 0.1553, 0.0005446, 0.0003423, 0.03523, 0.002326, 0.0, 0.03171, 0.0, 0.0]): _vg.add([_i], _w, 'REPLACE')
_vg = ob_naga.vertex_groups.new(name='ArmLower.L')
for _i, _w in zip([24, 25, 26, 27, 28, 29, 30, 31, 32, 33, 34, 35, 36, 37, 38, 39, 40, 41, 87, 88, 90, 91, 92, 93, 94, 95, 96, 140, 141, 142, 143, 144, 145], [0.02714, 0.01763, 0.02746, 0.02378, 0.01057, 0.02697, 0.9366, 0.9397, 0.9295, 0.9267, 0.9378, 0.9271, 0.03505, 0.0, 2.98e-06, 0.0, 0.0, 0.0, 0.06083, 0.03574, 0.05396, 0.001334, 0.05258, 0.0, 4.351e-06, 0.002052, 0.0006056, 0.9987, 0.9951, 0.937, 0.9957, 1.0, 0.923]): _vg.add([_i], _w, 'REPLACE')
_vg = ob_naga.vertex_groups.new(name='Hand.L')
for _i, _w in zip([36, 37, 38, 39, 40, 41, 81, 82, 83, 84, 85, 86, 87, 88, 89, 90, 91, 92, 93, 94, 95, 96, 140, 141, 142, 143, 144, 145], [0.965, 1.0, 1.0, 1.0, 1.0, 1.0, 1.0, 1.0, 1.0, 1.0, 1.0, 1.0, 0.9392, 0.9643, 1.0, 0.946, 0.9987, 0.9474, 1.0, 1.0, 0.9979, 0.9994, 0.0007372, 0.00455, 0.02772, 0.001969, 0.0, 0.04525]): _vg.add([_i], _w, 'REPLACE')
_vg = ob_naga.vertex_groups.new(name='Shoulder.R')
for _i, _w in zip([7, 9, 19, 100, 138], [0.3151, 0.005653, 0.08016, 0.01979, 0.0498]): _vg.add([_i], _w, 'REPLACE')
_vg = ob_naga.vertex_groups.new(name='ArmUpper.R')
_vg = ob_naga.vertex_groups.new(name='ArmLower.R')
_vg = ob_naga.vertex_groups.new(name='Hand.R')
_vg = ob_naga.vertex_groups.new(name='LegUpper.L')
_vg = ob_naga.vertex_groups.new(name='LegLower.L')
_vg = ob_naga.vertex_groups.new(name='Foot.L')
_vg = ob_naga.vertex_groups.new(name='LegUpper.R')
_vg = ob_naga.vertex_groups.new(name='LegLower.R')
_vg = ob_naga.vertex_groups.new(name='Foot.R')
_vg = ob_naga.vertex_groups.new(name='Tail1')
for _i, _w in zip([1, 3, 4, 6, 8, 10, 13, 14, 16, 37, 40, 42, 43, 44, 46, 47, 48, 49, 50, 51, 52, 53, 54, 55, 56, 57, 58, 59, 64, 65, 66, 67, 68, 87, 88, 91, 93, 94, 95, 96, 137, 138, 139, 160, 161, 162, 163, 167, 168, 169, 170, 171, 172, 174, 175], [0.2741, 0.08081, 0.4007, 0.01271, 0.03088, 0.3904, 0.3433, 0.2995, 0.2712, 0.0, 0.0, 0.06588, 0.0008712, 0.09689, 4.122e-05, 0.08975, 0.01989, 0.2209, 0.006155, 0.2272, 0.00626, 0.001367, 0.1708, 0.1054, 0.02387, 0.00193, 0.05836, 0.06794, 0.000629, 0.08245, 0.004044, 0.1174, 0.2003, 0.0, 0.0, 0.0, 0.0, 0.0, 0.0, 0.0, 0.01592, 0.04248, 0.04755, 0.01949, 0.008976, 0.01512, 0.02183, 6.98e-05, 0.0001471, 0.0005713, 0.00099, 0.0002375, 5.249e-06, 0.0005261, 0.0002357]): _vg.add([_i], _w, 'REPLACE')
_vg = ob_naga.vertex_groups.new(name='Tail2')
for _i, _w in zip([1, 3, 4, 6, 10, 13, 14, 16, 42, 44, 47, 49, 51, 54, 55, 57, 58, 59, 60, 61, 64, 65, 66, 67, 68, 160, 161, 162, 163], [0.0, 0.0, 0.5993, 0.0, 0.09738, 0.0, 0.2134, 0.0, 0.0, 0.0, 0.0, 0.0, 0.0, 0.0, 0.0, 0.2092, 0.9416, 0.9321, 0.007536, 0.005018, 0.0233, 0.02528, 0.4318, 0.8826, 0.7163, 0.0, 0.0, 0.0, 0.0]): _vg.add([_i], _w, 'REPLACE')
_vg = ob_naga.vertex_groups.new(name='Tail3')
for _i, _w in zip([51, 56, 57, 62, 64, 65, 66, 68], [0.003737, 0.8058, 0.7889, 0.04582, 0.9527, 0.8923, 0.5642, 0.08338]): _vg.add([_i], _w, 'REPLACE')
_vg = ob_naga.vertex_groups.new(name='Tail3.001')
for _i, _w in zip([56, 60, 61, 62, 63, 64, 146, 147, 148, 149, 150, 151, 152, 153], [0.1703, 0.9925, 0.995, 0.9291, 0.9284, 0.02342, 0.3044, 0.258, 0.2061, 0.1637, 0.1005, 0.1233, 0.1153, 0.09551]): _vg.add([_i], _w, 'REPLACE')
_vg = ob_naga.vertex_groups.new(name='Tail3.002')
for _i, _w in zip([62, 63, 146, 147, 148, 149, 150, 151, 152, 153], [0.02508, 0.0716, 0.6444, 0.7026, 0.7412, 0.7687, 0.4867, 0.5034, 0.4929, 0.4379]): _vg.add([_i], _w, 'REPLACE')
_vg = ob_naga.vertex_groups.new(name='Tail3.003')
for _i, _w in zip([146, 147, 148, 149, 150, 151, 152, 153], [0.05116, 0.03938, 0.05269, 0.06768, 0.4128, 0.3733, 0.3918, 0.4666]): _vg.add([_i], _w, 'REPLACE')
_m = ob_naga.modifiers.new('Mirror', 'MIRROR')
_m.use_clip = True
_m.offset_u = 1.0
_m = ob_naga.modifiers.new('Subdivision', 'SUBSURF')
_m.uv_smooth = 'PRESERVE_CORNERS'
_m = ob_naga.modifiers.new('Armature', 'ARMATURE')
_m.object = ob_armature
_m = ob_naga.modifiers.new('Auto Smooth', 'NODES')
_m.node_group = ng_auto_smooth
_gi = [s.identifier for s in ng_auto_smooth.interface.items_tree if s.item_type == 'SOCKET' and s.in_out == 'INPUT']
_m[_gi[1]] = 3.142  # Angle
ob_empty.location = (1.288, 8.526, 1.302)
ob_empty.rotation_euler = (1.571, -0.0, 0.0)
ob_empty.empty_display_type = 'IMAGE'
ob_empty.empty_display_size = 5.0
ob_empty.lineart.crease_threshold = 0.0
ob_armature.location = (0.0, 0.0, 0.0)
ob_armature.scale = (1.584, 1.584, 1.584)
ob_armature.show_in_front = True
ob_armature.lineart.crease_threshold = 0.0
ob_ctrl_ring.location = (0.0, 2.0, 0.0)
ob_ctrl_ring.lineart.crease_threshold = 0.0
ob_ctrl_pole.location = (0.0, 2.0, 0.0)
ob_ctrl_pole.lineart.crease_threshold = 0.0
ob_ctrl_shoulder.location = (0.0, 2.0, 0.0)
ob_ctrl_shoulder.lineart.crease_threshold = 0.0
ob_ctrl_body.location = (0.0, 2.0, 0.0)
ob_ctrl_body.lineart.crease_threshold = 0.0
ob_ctrl_hip.location = (0.0, 2.0, 0.0)
ob_ctrl_hip.lineart.crease_threshold = 0.0
ob_ctrl_circle.location = (0.0, 2.0, 0.0)
ob_ctrl_circle.lineart.crease_threshold = 0.0
ob_ctrl_box.location = (0.0, 2.775, 0.0)
ob_ctrl_box.lineart.crease_threshold = 0.0

# ---- collection membership
col_collection.objects.link(ob_naga)
col_collection.objects.link(ob_empty)
col_collection.objects.link(ob_armature)
col_collection.objects.link(ob_ctrl_ring)
col_collection.objects.link(ob_ctrl_pole)
col_collection.objects.link(ob_ctrl_shoulder)
col_collection.objects.link(ob_ctrl_body)
col_collection.objects.link(ob_ctrl_hip)
col_collection.objects.link(ob_ctrl_circle)
col_collection.objects.link(ob_ctrl_box)

# ---- scene / render settings (as saved in the file)
scene.frame_start = 1; scene.frame_end = 250; scene.frame_set(0)
scene.render.engine = 'BLENDER_EEVEE_NEXT'
scene.cycles.use_denoising = False
scene.cycles.samples = 128
scene.cycles.sampling_pattern = 'TABULATED_SOBOL'
scene.cycles.use_adaptive_sampling = False
scene.cycles.use_light_tree = False
scene.view_settings.view_transform = 'Filmic'
bpy.context.view_layer.update()

# ---- added for rendering (the .blend has no active camera and no usable light): camera, sun
cam_auto = bpy.data.cameras.new('AutoCamera')
cam_auto.lens = 50.0
cam_auto.sensor_width = 36.0
cam_auto.clip_end = 1000.0
ob_auto_camera = bpy.data.objects.new('AutoCamera', cam_auto)
scene.collection.objects.link(ob_auto_camera)
ob_auto_camera.location = (12.1982, -11.8624, 9.75853)
ob_auto_camera.rotation_euler = (1.09748, -7.21219e-08, 0.694738)
scene.camera = ob_auto_camera
light_auto_sun = bpy.data.lights.new('AutoSun', 'SUN')
light_auto_sun.energy = 3.0
light_auto_sun.angle = 0.0523599
ob_auto_sun = bpy.data.objects.new('AutoSun', light_auto_sun)
scene.collection.objects.link(ob_auto_sun)
ob_auto_sun.rotation_euler = (0.872665, 0.174533, 0.523599)
bpy.context.view_layer.update()
